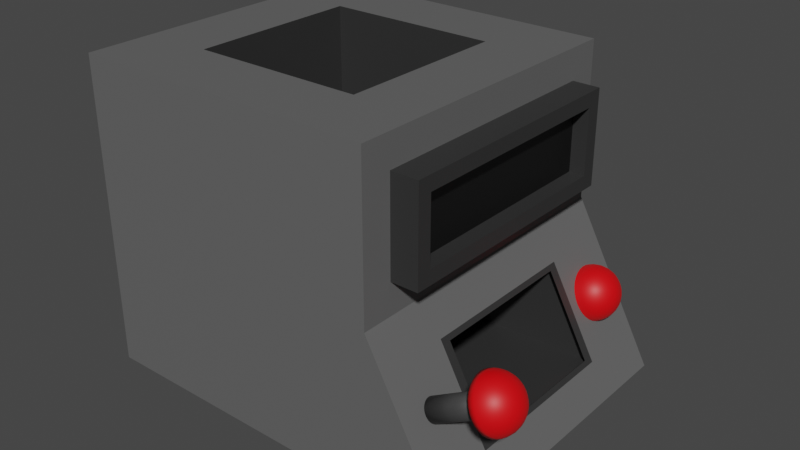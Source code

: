 # Source: matreducer.blend  (saved by Blender 2.83.19; exported with 4.5.12 LTS)
import bpy
from mathutils import Matrix  # noqa: F401  (used for matrix-valued properties, if any)

bpy.ops.wm.read_factory_settings(use_empty=True)
scene = bpy.context.scene
scene.name = 'Scene'

# ---- collections
col_collection = bpy.data.collections.new('Collection'); scene.collection.children.link(col_collection)

# ---- materials (node trees are filled in below, after node groups)
mat_grey_body = bpy.data.materials.new('Grey Body')
mat_grey_body.use_transparent_shadow = False
mat_dark_gray = bpy.data.materials.new('Dark Gray')
mat_dark_gray.use_transparent_shadow = False
mat_black_screen = bpy.data.materials.new('Black screen')
mat_black_screen.use_transparent_shadow = False
mat_red_buttons = bpy.data.materials.new('Red buttons')
mat_red_buttons.use_transparent_shadow = False
mat_iron_stick = bpy.data.materials.new('Iron Stick')
mat_iron_stick.use_transparent_shadow = False

# ---- material node trees
mat_grey_body.use_nodes = True; mat_grey_body.node_tree.nodes.clear()
_N = mat_grey_body.node_tree.nodes; _L = mat_grey_body.node_tree.links
n0 = _N.new('ShaderNodeBsdfPrincipled'); n0.name = 'Principled BSDF'; n0.location = (10, 300)
n0.distribution = 'GGX'
n0.subsurface_method = 'BURLEY'
n0.inputs[0].default_value = (0.1237, 0.1237, 0.1237, 1.0)
n0.inputs[3].default_value = 1.45
n0.inputs[27].default_value = (0.0, 0.0, 0.0, 1.0)
n0.inputs[28].default_value = 1.0
n1 = _N.new('ShaderNodeOutputMaterial'); n1.name = 'Material Output'; n1.location = (300, 300)
_L.new(n0.outputs[0], n1.inputs[0])
n1.is_active_output = True
mat_dark_gray.use_nodes = True; mat_dark_gray.node_tree.nodes.clear()
_N = mat_dark_gray.node_tree.nodes; _L = mat_dark_gray.node_tree.links
n0 = _N.new('ShaderNodeBsdfPrincipled'); n0.name = 'Principled BSDF'; n0.location = (10, 300)
n0.distribution = 'GGX'
n0.subsurface_method = 'BURLEY'
n0.inputs[0].default_value = (0.03106, 0.03106, 0.03106, 1.0)
n0.inputs[3].default_value = 1.45
n0.inputs[27].default_value = (0.0, 0.0, 0.0, 1.0)
n0.inputs[28].default_value = 1.0
n1 = _N.new('ShaderNodeOutputMaterial'); n1.name = 'Material Output'; n1.location = (300, 300)
_L.new(n0.outputs[0], n1.inputs[0])
n1.is_active_output = True
mat_black_screen.use_nodes = True; mat_black_screen.node_tree.nodes.clear()
_N = mat_black_screen.node_tree.nodes; _L = mat_black_screen.node_tree.links
n0 = _N.new('ShaderNodeBsdfPrincipled'); n0.name = 'Principled BSDF'; n0.location = (10, 300)
n0.distribution = 'GGX'
n0.subsurface_method = 'BURLEY'
n0.inputs[0].default_value = (0.004242, 0.004242, 0.004242, 1.0)
n0.inputs[3].default_value = 1.45
n0.inputs[27].default_value = (0.0, 0.0, 0.0, 1.0)
n0.inputs[28].default_value = 1.0
n1 = _N.new('ShaderNodeOutputMaterial'); n1.name = 'Material Output'; n1.location = (300, 300)
_L.new(n0.outputs[0], n1.inputs[0])
n1.is_active_output = True
mat_red_buttons.use_nodes = True; mat_red_buttons.node_tree.nodes.clear()
_N = mat_red_buttons.node_tree.nodes; _L = mat_red_buttons.node_tree.links
n0 = _N.new('ShaderNodeBsdfPrincipled'); n0.name = 'Principled BSDF'; n0.location = (10, 300)
n0.distribution = 'GGX'
n0.subsurface_method = 'BURLEY'
n0.inputs[0].default_value = (0.8, 0.0, 0.003297, 1.0)
n0.inputs[3].default_value = 1.45
n0.inputs[27].default_value = (0.0, 0.0, 0.0, 1.0)
n0.inputs[28].default_value = 1.0
n1 = _N.new('ShaderNodeOutputMaterial'); n1.name = 'Material Output'; n1.location = (300, 300)
_L.new(n0.outputs[0], n1.inputs[0])
n1.is_active_output = True
mat_iron_stick.use_nodes = True; mat_iron_stick.node_tree.nodes.clear()
_N = mat_iron_stick.node_tree.nodes; _L = mat_iron_stick.node_tree.links
n0 = _N.new('ShaderNodeBsdfPrincipled'); n0.name = 'Principled BSDF'; n0.location = (10, 300)
n0.distribution = 'GGX'
n0.subsurface_method = 'BURLEY'
n0.inputs[0].default_value = (0.1025, 0.1025, 0.1025, 1.0)
n0.inputs[1].default_value = 0.5538
n0.inputs[3].default_value = 1.45
n0.inputs[27].default_value = (0.0, 0.0, 0.0, 1.0)
n0.inputs[28].default_value = 1.0
n1 = _N.new('ShaderNodeOutputMaterial'); n1.name = 'Material Output'; n1.location = (300, 300)
_L.new(n0.outputs[0], n1.inputs[0])
n1.is_active_output = True

# ---- world
world_world = bpy.data.worlds.new('World'); scene.world = world_world
world_world.use_nodes = True; world_world.node_tree.nodes.clear()
_N = world_world.node_tree.nodes; _L = world_world.node_tree.links
n0 = _N.new('ShaderNodeOutputWorld'); n0.name = 'World Output'; n0.location = (300, 300)
n1 = _N.new('ShaderNodeBackground'); n1.name = 'Background'; n1.location = (10, 300)
n1.inputs[0].default_value = (0.05088, 0.05088, 0.05088, 1.0)
_L.new(n1.outputs[0], n0.inputs[0])
n0.is_active_output = True
world_world.color = (0.05088, 0.05088, 0.05088)
world_world.use_sun_shadow = False
world_world.sun_shadow_jitter_overblur = 0.0

# ---- meshes
me_cube = bpy.data.meshes.new('Cube')
me_cube.from_pydata([(-0.07931, -0.07931, -0.07931), (-0.04423, -0.04423, 0.07931), (-0.07931, 0.07931, -0.07931), (-0.04423, 0.04423, 0.07931), (0.1132, -0.04274, -0.06221), (0.07931, -0.06349, 0.06349), (0.1132, 0.04274, -0.06221), (0.07931, 0.06349, 0.06349), (0.07931, 0.06349, 0.01582), (0.07931, -0.06349, 0.01582), (0.04423, 0.04423, 0.07931), (0.08861, 0.04274, -0.0171), (0.04423, -0.04423, 0.07931), (0.08861, -0.04274, -0.0171), (0.09307, 0.05613, 0.05613), (0.09307, 0.05613, 0.02318), (0.09307, -0.05613, 0.05613), (0.09307, -0.05613, 0.02318), (0.09307, 0.06349, 0.06349), (0.09307, 0.06349, 0.01582), (0.09307, -0.06349, 0.06349), (0.09307, -0.06349, 0.01582), (0.08523, 0.05613, 0.05613), (0.08523, 0.05613, 0.02318), (0.08523, -0.05613, 0.05613), (0.08523, -0.05613, 0.02318), (0.07931, 0.07931, 0.0), (0.1225, 0.07931, -0.07931), (0.07931, -0.07931, 0.0), (0.1225, -0.07931, -0.07931), (-0.06006, 0.04274, -0.01404), (-0.05642, 0.04274, -0.06527), (-0.06006, -0.04274, -0.01404), (-0.05642, -0.04274, -0.06527), (-0.07931, -0.07931, 0.07931), (-0.07931, 0.07931, 0.07931), (0.07931, 0.07931, 0.07931), (0.07931, -0.07931, 0.07931), (-0.04423, -0.04423, -0.003351), (-0.04423, 0.04423, -0.003351), (0.04423, 0.04423, -0.003351), (0.04423, -0.04423, -0.003351), (0.1118, -0.03809, -0.05976), (0.1118, 0.03809, -0.05976), (0.08995, 0.03809, -0.01955), (0.08995, -0.03809, -0.01955), (0.1119, 0.06388, -0.03145), (0.1112, 0.06645, -0.03182), (0.1101, 0.06882, -0.03243), (0.1086, 0.0709, -0.03324), (0.1068, 0.0726, -0.03422), (0.1047, 0.07387, -0.03535), (0.1025, 0.07465, -0.03657), (0.1001, 0.07491, -0.03784), (0.1122, 0.06383, -0.03191), (0.1117, 0.06635, -0.03273), (0.1108, 0.06867, -0.03373), (0.1095, 0.07071, -0.0349), (0.1079, 0.07238, -0.03618), (0.1059, 0.07363, -0.03752), (0.1037, 0.07439, -0.03888), (0.1014, 0.07465, -0.0402), (0.1124, 0.06368, -0.03235), (0.1122, 0.06605, -0.03359), (0.1115, 0.06824, -0.03499), (0.1104, 0.07016, -0.0365), (0.1089, 0.07174, -0.03806), (0.107, 0.07291, -0.03961), (0.1049, 0.07363, -0.0411), (0.1026, 0.07387, -0.04246), (0.1126, 0.06343, -0.03276), (0.1126, 0.06557, -0.03439), (0.1121, 0.06754, -0.03615), (0.1112, 0.06927, -0.03798), (0.1098, 0.07068, -0.0398), (0.1081, 0.07174, -0.04154), (0.106, 0.07238, -0.04315), (0.1037, 0.0726, -0.04454), (0.1128, 0.0631, -0.03312), (0.113, 0.06491, -0.03509), (0.1127, 0.06659, -0.03717), (0.1119, 0.06806, -0.03927), (0.1106, 0.06927, -0.04132), (0.109, 0.07016, -0.04323), (0.107, 0.07071, -0.04494), (0.1047, 0.0709, -0.04637), (0.113, 0.06269, -0.03341), (0.1133, 0.06412, -0.03566), (0.1131, 0.06544, -0.038), (0.1125, 0.06659, -0.04033), (0.1113, 0.06754, -0.04256), (0.1097, 0.06824, -0.04462), (0.1078, 0.06867, -0.04641), (0.1055, 0.06882, -0.04787), (0.1131, 0.06223, -0.03363), (0.1136, 0.06321, -0.03609), (0.1135, 0.06412, -0.03862), (0.1129, 0.06491, -0.04112), (0.1118, 0.06557, -0.04349), (0.1103, 0.06605, -0.04565), (0.1084, 0.06635, -0.0475), (0.1061, 0.06645, -0.04899), (0.1132, 0.06173, -0.03376), (0.1137, 0.06223, -0.03635), (0.1137, 0.06269, -0.039), (0.1132, 0.0631, -0.0416), (0.1121, 0.06343, -0.04406), (0.1106, 0.06368, -0.04628), (0.1087, 0.06383, -0.04818), (0.1065, 0.06388, -0.04967), (0.1132, 0.0612, -0.03381), (0.1137, 0.0612, -0.03644), (0.1138, 0.0612, -0.03913), (0.1132, 0.0612, -0.04177), (0.1122, 0.0612, -0.04425), (0.1107, 0.0612, -0.0465), (0.1088, 0.0612, -0.0484), (0.1066, 0.0612, -0.04991), (0.1132, 0.06068, -0.03376), (0.1137, 0.06018, -0.03635), (0.1137, 0.05972, -0.039), (0.1132, 0.05931, -0.0416), (0.1121, 0.05898, -0.04406), (0.1106, 0.05873, -0.04628), (0.1087, 0.05858, -0.04818), (0.1065, 0.05853, -0.04967), (0.1131, 0.06018, -0.03363), (0.1136, 0.0592, -0.03609), (0.1135, 0.05829, -0.03862), (0.1129, 0.05749, -0.04112), (0.1118, 0.05684, -0.04349), (0.1103, 0.05636, -0.04565), (0.1084, 0.05606, -0.0475), (0.1061, 0.05596, -0.04899), (0.113, 0.05972, -0.03341), (0.1133, 0.05829, -0.03566), (0.1131, 0.05697, -0.038), (0.1125, 0.05582, -0.04033), (0.1113, 0.05487, -0.04256), (0.1097, 0.05417, -0.04462), (0.1078, 0.05373, -0.04641), (0.1055, 0.05359, -0.04787), (0.1128, 0.05931, -0.03312), (0.113, 0.05749, -0.03509), (0.1127, 0.05582, -0.03717), (0.1119, 0.05435, -0.03927), (0.1106, 0.05314, -0.04132), (0.109, 0.05225, -0.04323), (0.107, 0.0517, -0.04494), (0.1047, 0.05151, -0.04637), (0.1126, 0.05898, -0.03276), (0.1126, 0.05684, -0.03439), (0.1121, 0.05487, -0.03615), (0.1112, 0.05314, -0.03798), (0.1098, 0.05173, -0.0398), (0.1081, 0.05067, -0.04154), (0.106, 0.05002, -0.04315), (0.1037, 0.0498, -0.04454), (0.1124, 0.05873, -0.03235), (0.1122, 0.05636, -0.03359), (0.1115, 0.05417, -0.03499), (0.1104, 0.05225, -0.0365), (0.1089, 0.05067, -0.03806), (0.107, 0.0495, -0.03961), (0.1049, 0.04878, -0.0411), (0.1026, 0.04854, -0.04246), (0.1122, 0.05858, -0.03191), (0.1117, 0.05606, -0.03273), (0.1108, 0.05373, -0.03373), (0.1095, 0.0517, -0.0349), (0.1079, 0.05002, -0.03618), (0.1059, 0.04878, -0.03752), (0.1037, 0.04802, -0.03888), (0.1014, 0.04776, -0.0402), (0.1119, 0.05853, -0.03145), (0.1112, 0.05596, -0.03182), (0.1101, 0.05359, -0.03243), (0.1086, 0.05151, -0.03324), (0.1068, 0.0498, -0.03422), (0.1047, 0.04854, -0.03535), (0.1025, 0.04776, -0.03657), (0.1001, 0.04749, -0.03784), (0.1117, 0.05858, -0.03099), (0.1108, 0.05606, -0.03092), (0.1094, 0.05373, -0.03112), (0.1077, 0.0517, -0.03157), (0.1057, 0.05002, -0.03227), (0.1035, 0.04878, -0.03317), (0.1012, 0.04802, -0.03426), (0.09883, 0.04776, -0.03549), (0.1115, 0.05873, -0.03055), (0.1103, 0.05636, -0.03006), (0.1088, 0.05417, -0.02986), (0.1069, 0.05225, -0.02997), (0.1047, 0.05067, -0.03038), (0.1024, 0.0495, -0.03108), (0.1, 0.04878, -0.03204), (0.09761, 0.04854, -0.03322), (0.1112, 0.05898, -0.03015), (0.1099, 0.05684, -0.02926), (0.1081, 0.05487, -0.0287), (0.1061, 0.05314, -0.0285), (0.1038, 0.05173, -0.02865), (0.1014, 0.05067, -0.02916), (0.09891, 0.05002, -0.03), (0.09648, 0.0498, -0.03114), (0.1122, 0.0612, -0.03133), (0.111, 0.05931, -0.02979), (0.1095, 0.05749, -0.02856), (0.1076, 0.05582, -0.02769), (0.1054, 0.05435, -0.0272), (0.103, 0.05314, -0.02713), (0.1005, 0.05225, -0.02747), (0.09794, 0.0517, -0.0282), (0.0955, 0.05151, -0.02931), (0.1109, 0.05972, -0.0295), (0.1092, 0.05829, -0.02799), (0.1071, 0.05697, -0.02685), (0.1048, 0.05582, -0.02614), (0.1023, 0.05487, -0.02588), (0.09972, 0.05417, -0.02608), (0.09715, 0.05373, -0.02673), (0.09469, 0.05359, -0.02781), (0.1108, 0.06018, -0.02928), (0.1089, 0.0592, -0.02756), (0.1068, 0.05829, -0.02623), (0.1044, 0.05749, -0.02535), (0.1018, 0.05684, -0.02496), (0.09916, 0.05636, -0.02505), (0.09656, 0.05606, -0.02564), (0.09409, 0.05596, -0.02669), (0.1107, 0.06068, -0.02915), (0.1088, 0.06018, -0.0273), (0.1066, 0.05972, -0.02585), (0.1041, 0.05931, -0.02487), (0.1015, 0.05898, -0.02438), (0.09882, 0.05873, -0.02442), (0.09619, 0.05858, -0.02497), (0.09372, 0.05853, -0.02601), (0.1107, 0.0612, -0.0291), (0.1088, 0.0612, -0.02721), (0.1065, 0.0612, -0.02572), (0.104, 0.0612, -0.02471), (0.1014, 0.0612, -0.02419), (0.0987, 0.0612, -0.0242), (0.09607, 0.0612, -0.02474), (0.09359, 0.0612, -0.02578), (0.1107, 0.06173, -0.02915), (0.1088, 0.06223, -0.0273), (0.1066, 0.06269, -0.02585), (0.1041, 0.0631, -0.02487), (0.1015, 0.06343, -0.02438), (0.09882, 0.06368, -0.02442), (0.09619, 0.06383, -0.02497), (0.09372, 0.06388, -0.02601), (0.1108, 0.06223, -0.02928), (0.1089, 0.06321, -0.02756), (0.1068, 0.06412, -0.02623), (0.1044, 0.06491, -0.02535), (0.1018, 0.06557, -0.02496), (0.09916, 0.06605, -0.02505), (0.09656, 0.06635, -0.02564), (0.09409, 0.06645, -0.02669), (0.1109, 0.06269, -0.0295), (0.1092, 0.06412, -0.02799), (0.1071, 0.06544, -0.02685), (0.1048, 0.06659, -0.02614), (0.1023, 0.06754, -0.02588), (0.09972, 0.06824, -0.02608), (0.09715, 0.06867, -0.02673), (0.09469, 0.06882, -0.02781), (0.111, 0.0631, -0.02979), (0.1095, 0.06491, -0.02856), (0.1076, 0.06659, -0.02769), (0.1054, 0.06806, -0.0272), (0.103, 0.06927, -0.02713), (0.1005, 0.07016, -0.02747), (0.09794, 0.07071, -0.0282), (0.0955, 0.0709, -0.02931), (0.1112, 0.06343, -0.03015), (0.1099, 0.06557, -0.02926), (0.1081, 0.06754, -0.0287), (0.1061, 0.06927, -0.0285), (0.1038, 0.07068, -0.02865), (0.1014, 0.07174, -0.02916), (0.09891, 0.07238, -0.03), (0.09648, 0.0726, -0.03114), (0.1115, 0.06368, -0.03055), (0.1103, 0.06605, -0.03006), (0.1088, 0.06824, -0.02986), (0.1069, 0.07016, -0.02997), (0.1047, 0.07174, -0.03038), (0.1024, 0.07291, -0.03108), (0.1, 0.07363, -0.03204), (0.09761, 0.07387, -0.03322), (0.1117, 0.06383, -0.03099), (0.1108, 0.06635, -0.03092), (0.1094, 0.06867, -0.03112), (0.1077, 0.07071, -0.03157), (0.1057, 0.07238, -0.03227), (0.1035, 0.07363, -0.03317), (0.1012, 0.07439, -0.03426), (0.09883, 0.07465, -0.03549), (0.09999, -0.05597, -0.03703), (0.1279, -0.05597, -0.02083), (0.1006, -0.05607, -0.03803), (0.1284, -0.05607, -0.02183), (0.1011, -0.05637, -0.03899), (0.129, -0.05637, -0.02279), (0.1016, -0.05685, -0.03988), (0.1295, -0.05685, -0.02367), (0.102, -0.0575, -0.04066), (0.1299, -0.0575, -0.02445), (0.1024, -0.05829, -0.04129), (0.1303, -0.05829, -0.02509), (0.1027, -0.0592, -0.04177), (0.1305, -0.0592, -0.02556), (0.1028, -0.06018, -0.04206), (0.1307, -0.06018, -0.02585), (0.1029, -0.0612, -0.04216), (0.1308, -0.0612, -0.02595), (0.1028, -0.06223, -0.04206), (0.1307, -0.06223, -0.02585), (0.1027, -0.06321, -0.04177), (0.1305, -0.06321, -0.02556), (0.1024, -0.06411, -0.04129), (0.1303, -0.06411, -0.02509), (0.102, -0.06491, -0.04066), (0.1299, -0.06491, -0.02445), (0.1016, -0.06556, -0.03988), (0.1295, -0.06556, -0.02367), (0.1011, -0.06604, -0.03899), (0.129, -0.06604, -0.02279), (0.1006, -0.06634, -0.03803), (0.1284, -0.06634, -0.02183), (0.09999, -0.06644, -0.03703), (0.1279, -0.06644, -0.02083), (0.09942, -0.06634, -0.03603), (0.1273, -0.06634, -0.01983), (0.09888, -0.06604, -0.03507), (0.1268, -0.06604, -0.01887), (0.09838, -0.06556, -0.03419), (0.1263, -0.06556, -0.01798), (0.09794, -0.06491, -0.03341), (0.1258, -0.06491, -0.0172), (0.09758, -0.06411, -0.03277), (0.1255, -0.06411, -0.01657), (0.09731, -0.06321, -0.0323), (0.1252, -0.06321, -0.01609), (0.09715, -0.06223, -0.03201), (0.125, -0.06223, -0.0158), (0.09709, -0.0612, -0.03191), (0.125, -0.0612, -0.0157), (0.09715, -0.06018, -0.03201), (0.125, -0.06018, -0.0158), (0.09731, -0.0592, -0.0323), (0.1252, -0.0592, -0.01609), (0.09758, -0.05829, -0.03277), (0.1255, -0.05829, -0.01657), (0.09794, -0.0575, -0.03341), (0.1258, -0.0575, -0.0172), (0.09838, -0.05685, -0.03419), (0.1263, -0.05685, -0.01798), (0.09888, -0.05637, -0.03507), (0.1268, -0.05637, -0.01887), (0.09942, -0.05607, -0.03603), (0.1273, -0.05607, -0.01983), (0.1398, -0.05815, -0.01427), (0.1391, -0.05558, -0.01466), (0.138, -0.05321, -0.01528), (0.1365, -0.05113, -0.01612), (0.1347, -0.04943, -0.01714), (0.1326, -0.04816, -0.0183), (0.1304, -0.04738, -0.01957), (0.1281, -0.04712, -0.02088), (0.14, -0.0582, -0.01473), (0.1396, -0.05568, -0.01555), (0.1387, -0.05336, -0.01657), (0.1374, -0.05132, -0.01777), (0.1358, -0.04965, -0.01908), (0.1339, -0.0484, -0.02046), (0.1317, -0.04764, -0.02185), (0.1294, -0.04738, -0.02321), (0.1403, -0.05836, -0.01517), (0.1401, -0.05598, -0.01641), (0.1394, -0.05379, -0.01782), (0.1383, -0.05187, -0.01935), (0.1369, -0.0503, -0.02094), (0.135, -0.04912, -0.02253), (0.1329, -0.0484, -0.02405), (0.1307, -0.04816, -0.02545), (0.1405, -0.0586, -0.01557), (0.1405, -0.05647, -0.0172), (0.1401, -0.05449, -0.01897), (0.1392, -0.05277, -0.02081), (0.1378, -0.05135, -0.02266), (0.1361, -0.0503, -0.02443), (0.1341, -0.04965, -0.02607), (0.1318, -0.04943, -0.02752), (0.1407, -0.05894, -0.01592), (0.1409, -0.05712, -0.01789), (0.1407, -0.05544, -0.01997), (0.1399, -0.05397, -0.02209), (0.1387, -0.05277, -0.02416), (0.137, -0.05187, -0.0261), (0.1351, -0.05132, -0.02785), (0.1328, -0.05113, -0.02933), (0.1409, -0.05934, -0.01621), (0.1413, -0.05791, -0.01846), (0.1411, -0.0566, -0.0208), (0.1405, -0.05544, -0.02314), (0.1394, -0.05449, -0.02539), (0.1378, -0.05379, -0.02748), (0.1359, -0.05336, -0.02931), (0.1337, -0.05321, -0.03081), (0.141, -0.0598, -0.01643), (0.1415, -0.05882, -0.01888), (0.1415, -0.05791, -0.02141), (0.1409, -0.05712, -0.02392), (0.1399, -0.05647, -0.02631), (0.1384, -0.05598, -0.0285), (0.1365, -0.05568, -0.03039), (0.1343, -0.05558, -0.03191), (0.1411, -0.06031, -0.01656), (0.1416, -0.0598, -0.01914), (0.1417, -0.05934, -0.02179), (0.1412, -0.05894, -0.0244), (0.1402, -0.0586, -0.02688), (0.1387, -0.05836, -0.02912), (0.1369, -0.0582, -0.03105), (0.1347, -0.05815, -0.03259), (0.1411, -0.06083, -0.0166), (0.1417, -0.06083, -0.01923), (0.1417, -0.06083, -0.02191), (0.1413, -0.06083, -0.02456), (0.1403, -0.06083, -0.02707), (0.1389, -0.06083, -0.02934), (0.137, -0.06083, -0.03128), (0.1348, -0.06083, -0.03282), (0.1411, -0.06135, -0.01656), (0.1416, -0.06185, -0.01914), (0.1417, -0.06231, -0.02179), (0.1412, -0.06272, -0.0244), (0.1402, -0.06305, -0.02688), (0.1387, -0.0633, -0.02912), (0.1369, -0.06345, -0.03105), (0.1347, -0.0635, -0.03259), (0.141, -0.06185, -0.01643), (0.1415, -0.06284, -0.01888), (0.1415, -0.06374, -0.02141), (0.1409, -0.06454, -0.02392), (0.1399, -0.06519, -0.02631), (0.1384, -0.06567, -0.0285), (0.1365, -0.06597, -0.03039), (0.1343, -0.06607, -0.03191), (0.1409, -0.06231, -0.01621), (0.1413, -0.06374, -0.01846), (0.1411, -0.06506, -0.0208), (0.1405, -0.06621, -0.02314), (0.1394, -0.06716, -0.02539), (0.1378, -0.06786, -0.02748), (0.1359, -0.0683, -0.02931), (0.1337, -0.06844, -0.03081), (0.1407, -0.06272, -0.01592), (0.1409, -0.06454, -0.01789), (0.1407, -0.06621, -0.01997), (0.1399, -0.06768, -0.02209), (0.1387, -0.06889, -0.02416), (0.137, -0.06978, -0.0261), (0.1351, -0.07034, -0.02785), (0.1328, -0.07052, -0.02933), (0.1405, -0.06305, -0.01557), (0.1405, -0.06519, -0.0172), (0.1401, -0.06716, -0.01897), (0.1392, -0.06889, -0.02081), (0.1378, -0.07031, -0.02266), (0.1361, -0.07136, -0.02443), (0.1341, -0.07201, -0.02607), (0.1318, -0.07223, -0.02752), (0.1403, -0.0633, -0.01517), (0.1401, -0.06567, -0.01641), (0.1394, -0.06786, -0.01782), (0.1383, -0.06978, -0.01935), (0.1369, -0.07136, -0.02094), (0.135, -0.07253, -0.02253), (0.1329, -0.07325, -0.02405), (0.1307, -0.07349, -0.02545), (0.14, -0.06345, -0.01473), (0.1396, -0.06597, -0.01555), (0.1387, -0.0683, -0.01657), (0.1374, -0.07034, -0.01777), (0.1358, -0.07201, -0.01908), (0.1339, -0.07325, -0.02046), (0.1317, -0.07402, -0.02185), (0.1294, -0.07427, -0.02321), (0.1398, -0.0635, -0.01427), (0.1391, -0.06607, -0.01466), (0.138, -0.06844, -0.01528), (0.1365, -0.07052, -0.01612), (0.1347, -0.07223, -0.01714), (0.1326, -0.07349, -0.0183), (0.1304, -0.07427, -0.01957), (0.1281, -0.07454, -0.02088), (0.1395, -0.06345, -0.01382), (0.1386, -0.06597, -0.01377), (0.1373, -0.0683, -0.01399), (0.1356, -0.07034, -0.01447), (0.1336, -0.07201, -0.0152), (0.1314, -0.07325, -0.01615), (0.1291, -0.07402, -0.01728), (0.1268, -0.07427, -0.01855), (0.1393, -0.0633, -0.01338), (0.1381, -0.06567, -0.01291), (0.1366, -0.06786, -0.01274), (0.1347, -0.06978, -0.01289), (0.1326, -0.07136, -0.01334), (0.1303, -0.07253, -0.01408), (0.1279, -0.07325, -0.01509), (0.1255, -0.07349, -0.01631), (0.1391, -0.06305, -0.01298), (0.1377, -0.06519, -0.01212), (0.1359, -0.06716, -0.01159), (0.1339, -0.06889, -0.01143), (0.1316, -0.07031, -0.01162), (0.1292, -0.07136, -0.01217), (0.1267, -0.07201, -0.01306), (0.1243, -0.07223, -0.01425), (0.14, -0.06083, -0.01415), (0.1389, -0.06272, -0.01263), (0.1373, -0.06454, -0.01143), (0.1354, -0.06621, -0.01059), (0.1332, -0.06768, -0.01015), (0.1307, -0.06889, -0.01012), (0.1282, -0.06978, -0.0105), (0.1257, -0.07034, -0.01129), (0.1233, -0.07052, -0.01244), (0.1387, -0.06231, -0.01234), (0.137, -0.06374, -0.01086), (0.1349, -0.06506, -0.009764), (0.1326, -0.06621, -0.009098), (0.1301, -0.06716, -0.008884), (0.1275, -0.06786, -0.009131), (0.1249, -0.0683, -0.009829), (0.1225, -0.06844, -0.01095), (0.1386, -0.06185, -0.01212), (0.1367, -0.06284, -0.01044), (0.1345, -0.06374, -0.009151), (0.1321, -0.06454, -0.008317), (0.1295, -0.06519, -0.007966), (0.1269, -0.06567, -0.008111), (0.1243, -0.06597, -0.008747), (0.1219, -0.06607, -0.009849), (0.1385, -0.06135, -0.01199), (0.1366, -0.06185, -0.01018), (0.1343, -0.06231, -0.008774), (0.1318, -0.06272, -0.007837), (0.1292, -0.06305, -0.007401), (0.1265, -0.0633, -0.007483), (0.1239, -0.06345, -0.008081), (0.1215, -0.0635, -0.00917), (0.1385, -0.06083, -0.01195), (0.1365, -0.06083, -0.01009), (0.1343, -0.06083, -0.008646), (0.1318, -0.06083, -0.007675), (0.1291, -0.06083, -0.00721), (0.1264, -0.06083, -0.007271), (0.1238, -0.06083, -0.007856), (0.1213, -0.06083, -0.00894), (0.1385, -0.06031, -0.01199), (0.1366, -0.0598, -0.01018), (0.1343, -0.05934, -0.008774), (0.1318, -0.05894, -0.007837), (0.1292, -0.0586, -0.007401), (0.1265, -0.05836, -0.007483), (0.1239, -0.0582, -0.008081), (0.1215, -0.05815, -0.00917), (0.1386, -0.0598, -0.01212), (0.1367, -0.05882, -0.01044), (0.1345, -0.05791, -0.009151), (0.1321, -0.05712, -0.008317), (0.1295, -0.05647, -0.007966), (0.1269, -0.05598, -0.008111), (0.1243, -0.05568, -0.008747), (0.1219, -0.05558, -0.009849), (0.1387, -0.05934, -0.01234), (0.137, -0.05791, -0.01086), (0.1349, -0.0566, -0.009764), (0.1326, -0.05544, -0.009098), (0.1301, -0.05449, -0.008884), (0.1275, -0.05379, -0.009131), (0.1249, -0.05336, -0.009829), (0.1225, -0.05321, -0.01095), (0.1389, -0.05894, -0.01263), (0.1373, -0.05712, -0.01143), (0.1354, -0.05544, -0.01059), (0.1332, -0.05397, -0.01015), (0.1307, -0.05277, -0.01012), (0.1282, -0.05187, -0.0105), (0.1257, -0.05132, -0.01129), (0.1233, -0.05113, -0.01244), (0.1391, -0.0586, -0.01298), (0.1377, -0.05647, -0.01212), (0.1359, -0.05449, -0.01159), (0.1339, -0.05277, -0.01143), (0.1316, -0.05135, -0.01162), (0.1292, -0.0503, -0.01217), (0.1267, -0.04965, -0.01306), (0.1243, -0.04943, -0.01425), (0.1393, -0.05836, -0.01338), (0.1381, -0.05598, -0.01291), (0.1366, -0.05379, -0.01274), (0.1347, -0.05187, -0.01289), (0.1326, -0.0503, -0.01334), (0.1303, -0.04912, -0.01408), (0.1279, -0.0484, -0.01509), (0.1255, -0.04816, -0.01631), (0.1395, -0.0582, -0.01382), (0.1386, -0.05568, -0.01377), (0.1373, -0.05336, -0.01399), (0.1356, -0.05132, -0.01447), (0.1336, -0.04965, -0.0152), (0.1314, -0.0484, -0.01615), (0.1291, -0.04764, -0.01728), (0.1268, -0.04738, -0.01855)], [], [(0, 34, 35, 2), (2, 35, 36, 26, 27), (13, 32, 33, 4), (29, 28, 37, 34, 0), (2, 27, 29, 0), (12, 10, 40, 41), (8, 7, 18, 19), (7, 8, 26, 36), (5, 7, 36, 37), (9, 5, 37, 28), (8, 9, 28, 26), (16, 17, 25, 24), (9, 8, 19, 21), (7, 5, 20, 18), (5, 9, 21, 20), (14, 15, 19, 18), (16, 14, 18, 20), (17, 16, 20, 21), (15, 17, 21, 19), (23, 22, 24, 25), (15, 14, 22, 23), (17, 15, 23, 25), (14, 16, 24, 22), (11, 6, 27, 26), (4, 13, 28, 29), (6, 4, 29, 27), (13, 11, 26, 28), (31, 33, 32, 30), (4, 33, 31, 6), (6, 31, 30, 11), (11, 30, 32, 13), (1, 3, 35, 34), (3, 10, 36, 35), (12, 1, 34, 37), (10, 12, 37, 36), (40, 39, 38, 41), (10, 3, 39, 40), (1, 12, 41, 38), (3, 1, 38, 39), (6, 43, 42, 4), (11, 44, 43, 6), (13, 45, 44, 11), (13, 4, 42, 45), (51, 50, 58, 59), (52, 51, 59, 60), (53, 52, 60, 61), (46, 206, 54), (47, 46, 54, 55), (48, 47, 55, 56), (49, 48, 56, 57), (50, 49, 57, 58), (58, 57, 65, 66), (59, 58, 66, 67), (60, 59, 67, 68), (61, 60, 68, 69), (54, 206, 62), (55, 54, 62, 63), (56, 55, 63, 64), (57, 56, 64, 65), (62, 206, 70), (63, 62, 70, 71), (64, 63, 71, 72), (65, 64, 72, 73), (66, 65, 73, 74), (67, 66, 74, 75), (68, 67, 75, 76), (69, 68, 76, 77), (74, 73, 81, 82), (75, 74, 82, 83), (76, 75, 83, 84), (77, 76, 84, 85), (70, 206, 78), (71, 70, 78, 79), (72, 71, 79, 80), (73, 72, 80, 81), (79, 78, 86, 87), (80, 79, 87, 88), (81, 80, 88, 89), (82, 81, 89, 90), (83, 82, 90, 91), (84, 83, 91, 92), (85, 84, 92, 93), (78, 206, 86), (91, 90, 98, 99), (92, 91, 99, 100), (93, 92, 100, 101), (86, 206, 94), (87, 86, 94, 95), (88, 87, 95, 96), (89, 88, 96, 97), (90, 89, 97, 98), (95, 94, 102, 103), (96, 95, 103, 104), (97, 96, 104, 105), (98, 97, 105, 106), (99, 98, 106, 107), (100, 99, 107, 108), (101, 100, 108, 109), (94, 206, 102), (107, 106, 114, 115), (108, 107, 115, 116), (109, 108, 116, 117), (102, 206, 110), (103, 102, 110, 111), (104, 103, 111, 112), (105, 104, 112, 113), (106, 105, 113, 114), (112, 111, 119, 120), (113, 112, 120, 121), (114, 113, 121, 122), (115, 114, 122, 123), (116, 115, 123, 124), (117, 116, 124, 125), (110, 206, 118), (111, 110, 118, 119), (124, 123, 131, 132), (125, 124, 132, 133), (118, 206, 126), (119, 118, 126, 127), (120, 119, 127, 128), (121, 120, 128, 129), (122, 121, 129, 130), (123, 122, 130, 131), (129, 128, 136, 137), (130, 129, 137, 138), (131, 130, 138, 139), (132, 131, 139, 140), (133, 132, 140, 141), (126, 206, 134), (127, 126, 134, 135), (128, 127, 135, 136), (141, 140, 148, 149), (134, 206, 142), (135, 134, 142, 143), (136, 135, 143, 144), (137, 136, 144, 145), (138, 137, 145, 146), (139, 138, 146, 147), (140, 139, 147, 148), (145, 144, 152, 153), (146, 145, 153, 154), (147, 146, 154, 155), (148, 147, 155, 156), (149, 148, 156, 157), (142, 206, 150), (143, 142, 150, 151), (144, 143, 151, 152), (157, 156, 164, 165), (150, 206, 158), (151, 150, 158, 159), (152, 151, 159, 160), (153, 152, 160, 161), (154, 153, 161, 162), (155, 154, 162, 163), (156, 155, 163, 164), (162, 161, 169, 170), (163, 162, 170, 171), (164, 163, 171, 172), (165, 164, 172, 173), (158, 206, 166), (159, 158, 166, 167), (160, 159, 167, 168), (161, 160, 168, 169), (166, 206, 174), (167, 166, 174, 175), (168, 167, 175, 176), (169, 168, 176, 177), (170, 169, 177, 178), (171, 170, 178, 179), (172, 171, 179, 180), (173, 172, 180, 181), (178, 177, 185, 186), (179, 178, 186, 187), (180, 179, 187, 188), (181, 180, 188, 189), (174, 206, 182), (175, 174, 182, 183), (176, 175, 183, 184), (177, 176, 184, 185), (183, 182, 190, 191), (184, 183, 191, 192), (185, 184, 192, 193), (186, 185, 193, 194), (187, 186, 194, 195), (188, 187, 195, 196), (189, 188, 196, 197), (182, 206, 190), (195, 194, 202, 203), (196, 195, 203, 204), (197, 196, 204, 205), (190, 206, 198), (191, 190, 198, 199), (192, 191, 199, 200), (193, 192, 200, 201), (194, 193, 201, 202), (200, 199, 208, 209), (201, 200, 209, 210), (202, 201, 210, 211), (203, 202, 211, 212), (204, 203, 212, 213), (205, 204, 213, 214), (198, 206, 207), (199, 198, 207, 208), (213, 212, 220, 221), (214, 213, 221, 222), (207, 206, 215), (208, 207, 215, 216), (209, 208, 216, 217), (210, 209, 217, 218), (211, 210, 218, 219), (212, 211, 219, 220), (217, 216, 224, 225), (218, 217, 225, 226), (219, 218, 226, 227), (220, 219, 227, 228), (221, 220, 228, 229), (222, 221, 229, 230), (215, 206, 223), (216, 215, 223, 224), (229, 228, 236, 237), (230, 229, 237, 238), (223, 206, 231), (224, 223, 231, 232), (225, 224, 232, 233), (226, 225, 233, 234), (227, 226, 234, 235), (228, 227, 235, 236), (234, 233, 241, 242), (235, 234, 242, 243), (236, 235, 243, 244), (237, 236, 244, 245), (238, 237, 245, 246), (231, 206, 239), (232, 231, 239, 240), (233, 232, 240, 241), (246, 245, 253, 254), (239, 206, 247), (240, 239, 247, 248), (241, 240, 248, 249), (242, 241, 249, 250), (243, 242, 250, 251), (244, 243, 251, 252), (245, 244, 252, 253), (250, 249, 257, 258), (251, 250, 258, 259), (252, 251, 259, 260), (253, 252, 260, 261), (254, 253, 261, 262), (247, 206, 255), (248, 247, 255, 256), (249, 248, 256, 257), (262, 261, 269, 270), (255, 206, 263), (256, 255, 263, 264), (257, 256, 264, 265), (258, 257, 265, 266), (259, 258, 266, 267), (260, 259, 267, 268), (261, 260, 268, 269), (267, 266, 274, 275), (268, 267, 275, 276), (269, 268, 276, 277), (270, 269, 277, 278), (263, 206, 271), (264, 263, 271, 272), (265, 264, 272, 273), (266, 265, 273, 274), (272, 271, 279, 280), (273, 272, 280, 281), (274, 273, 281, 282), (275, 274, 282, 283), (276, 275, 283, 284), (277, 276, 284, 285), (278, 277, 285, 286), (271, 206, 279), (284, 283, 291, 292), (285, 284, 292, 293), (286, 285, 293, 294), (279, 206, 287), (280, 279, 287, 288), (281, 280, 288, 289), (282, 281, 289, 290), (283, 282, 290, 291), (288, 287, 295, 296), (289, 288, 296, 297), (290, 289, 297, 298), (291, 290, 298, 299), (292, 291, 299, 300), (293, 292, 300, 301), (294, 293, 301, 302), (287, 206, 295), (300, 299, 50, 51), (301, 300, 51, 52), (302, 301, 52, 53), (295, 206, 46), (296, 295, 46, 47), (297, 296, 47, 48), (298, 297, 48, 49), (299, 298, 49, 50), (303, 304, 306, 305), (305, 306, 308, 307), (307, 308, 310, 309), (309, 310, 312, 311), (311, 312, 314, 313), (313, 314, 316, 315), (315, 316, 318, 317), (317, 318, 320, 319), (319, 320, 322, 321), (321, 322, 324, 323), (323, 324, 326, 325), (325, 326, 328, 327), (327, 328, 330, 329), (329, 330, 332, 331), (331, 332, 334, 333), (333, 334, 336, 335), (335, 336, 338, 337), (337, 338, 340, 339), (339, 340, 342, 341), (341, 342, 344, 343), (343, 344, 346, 345), (345, 346, 348, 347), (347, 348, 350, 349), (349, 350, 352, 351), (351, 352, 354, 353), (353, 354, 356, 355), (355, 356, 358, 357), (357, 358, 360, 359), (359, 360, 362, 361), (361, 362, 364, 363), (306, 304, 366, 364, 362, 360, 358, 356, 354, 352, 350, 348, 346, 344, 342, 340, 338, 336, 334, 332, 330, 328, 326, 324, 322, 320, 318, 316, 314, 312, 310, 308), (363, 364, 366, 365), (365, 366, 304, 303), (303, 305, 307, 309, 311, 313, 315, 317, 319, 321, 323, 325, 327, 329, 331, 333, 335, 337, 339, 341, 343, 345, 347, 349, 351, 353, 355, 357, 359, 361, 363, 365), (372, 371, 379, 380), (373, 372, 380, 381), (374, 373, 381, 382), (367, 527, 375), (368, 367, 375, 376), (369, 368, 376, 377), (370, 369, 377, 378), (371, 370, 378, 379), (379, 378, 386, 387), (380, 379, 387, 388), (381, 380, 388, 389), (382, 381, 389, 390), (375, 527, 383), (376, 375, 383, 384), (377, 376, 384, 385), (378, 377, 385, 386), (383, 527, 391), (384, 383, 391, 392), (385, 384, 392, 393), (386, 385, 393, 394), (387, 386, 394, 395), (388, 387, 395, 396), (389, 388, 396, 397), (390, 389, 397, 398), (395, 394, 402, 403), (396, 395, 403, 404), (397, 396, 404, 405), (398, 397, 405, 406), (391, 527, 399), (392, 391, 399, 400), (393, 392, 400, 401), (394, 393, 401, 402), (400, 399, 407, 408), (401, 400, 408, 409), (402, 401, 409, 410), (403, 402, 410, 411), (404, 403, 411, 412), (405, 404, 412, 413), (406, 405, 413, 414), (399, 527, 407), (412, 411, 419, 420), (413, 412, 420, 421), (414, 413, 421, 422), (407, 527, 415), (408, 407, 415, 416), (409, 408, 416, 417), (410, 409, 417, 418), (411, 410, 418, 419), (416, 415, 423, 424), (417, 416, 424, 425), (418, 417, 425, 426), (419, 418, 426, 427), (420, 419, 427, 428), (421, 420, 428, 429), (422, 421, 429, 430), (415, 527, 423), (428, 427, 435, 436), (429, 428, 436, 437), (430, 429, 437, 438), (423, 527, 431), (424, 423, 431, 432), (425, 424, 432, 433), (426, 425, 433, 434), (427, 426, 434, 435), (433, 432, 440, 441), (434, 433, 441, 442), (435, 434, 442, 443), (436, 435, 443, 444), (437, 436, 444, 445), (438, 437, 445, 446), (431, 527, 439), (432, 431, 439, 440), (445, 444, 452, 453), (446, 445, 453, 454), (439, 527, 447), (440, 439, 447, 448), (441, 440, 448, 449), (442, 441, 449, 450), (443, 442, 450, 451), (444, 443, 451, 452), (450, 449, 457, 458), (451, 450, 458, 459), (452, 451, 459, 460), (453, 452, 460, 461), (454, 453, 461, 462), (447, 527, 455), (448, 447, 455, 456), (449, 448, 456, 457), (462, 461, 469, 470), (455, 527, 463), (456, 455, 463, 464), (457, 456, 464, 465), (458, 457, 465, 466), (459, 458, 466, 467), (460, 459, 467, 468), (461, 460, 468, 469), (466, 465, 473, 474), (467, 466, 474, 475), (468, 467, 475, 476), (469, 468, 476, 477), (470, 469, 477, 478), (463, 527, 471), (464, 463, 471, 472), (465, 464, 472, 473), (478, 477, 485, 486), (471, 527, 479), (472, 471, 479, 480), (473, 472, 480, 481), (474, 473, 481, 482), (475, 474, 482, 483), (476, 475, 483, 484), (477, 476, 484, 485), (483, 482, 490, 491), (484, 483, 491, 492), (485, 484, 492, 493), (486, 485, 493, 494), (479, 527, 487), (480, 479, 487, 488), (481, 480, 488, 489), (482, 481, 489, 490), (487, 527, 495), (488, 487, 495, 496), (489, 488, 496, 497), (490, 489, 497, 498), (491, 490, 498, 499), (492, 491, 499, 500), (493, 492, 500, 501), (494, 493, 501, 502), (499, 498, 506, 507), (500, 499, 507, 508), (501, 500, 508, 509), (502, 501, 509, 510), (495, 527, 503), (496, 495, 503, 504), (497, 496, 504, 505), (498, 497, 505, 506), (504, 503, 511, 512), (505, 504, 512, 513), (506, 505, 513, 514), (507, 506, 514, 515), (508, 507, 515, 516), (509, 508, 516, 517), (510, 509, 517, 518), (503, 527, 511), (516, 515, 523, 524), (517, 516, 524, 525), (518, 517, 525, 526), (511, 527, 519), (512, 511, 519, 520), (513, 512, 520, 521), (514, 513, 521, 522), (515, 514, 522, 523), (521, 520, 529, 530), (522, 521, 530, 531), (523, 522, 531, 532), (524, 523, 532, 533), (525, 524, 533, 534), (526, 525, 534, 535), (519, 527, 528), (520, 519, 528, 529), (534, 533, 541, 542), (535, 534, 542, 543), (528, 527, 536), (529, 528, 536, 537), (530, 529, 537, 538), (531, 530, 538, 539), (532, 531, 539, 540), (533, 532, 540, 541), (538, 537, 545, 546), (539, 538, 546, 547), (540, 539, 547, 548), (541, 540, 548, 549), (542, 541, 549, 550), (543, 542, 550, 551), (536, 527, 544), (537, 536, 544, 545), (550, 549, 557, 558), (551, 550, 558, 559), (544, 527, 552), (545, 544, 552, 553), (546, 545, 553, 554), (547, 546, 554, 555), (548, 547, 555, 556), (549, 548, 556, 557), (555, 554, 562, 563), (556, 555, 563, 564), (557, 556, 564, 565), (558, 557, 565, 566), (559, 558, 566, 567), (552, 527, 560), (553, 552, 560, 561), (554, 553, 561, 562), (567, 566, 574, 575), (560, 527, 568), (561, 560, 568, 569), (562, 561, 569, 570), (563, 562, 570, 571), (564, 563, 571, 572), (565, 564, 572, 573), (566, 565, 573, 574), (571, 570, 578, 579), (572, 571, 579, 580), (573, 572, 580, 581), (574, 573, 581, 582), (575, 574, 582, 583), (568, 527, 576), (569, 568, 576, 577), (570, 569, 577, 578), (583, 582, 590, 591), (576, 527, 584), (577, 576, 584, 585), (578, 577, 585, 586), (579, 578, 586, 587), (580, 579, 587, 588), (581, 580, 588, 589), (582, 581, 589, 590), (588, 587, 595, 596), (589, 588, 596, 597), (590, 589, 597, 598), (591, 590, 598, 599), (584, 527, 592), (585, 584, 592, 593), (586, 585, 593, 594), (587, 586, 594, 595), (593, 592, 600, 601), (594, 593, 601, 602), (595, 594, 602, 603), (596, 595, 603, 604), (597, 596, 604, 605), (598, 597, 605, 606), (599, 598, 606, 607), (592, 527, 600), (605, 604, 612, 613), (606, 605, 613, 614), (607, 606, 614, 615), (600, 527, 608), (601, 600, 608, 609), (602, 601, 609, 610), (603, 602, 610, 611), (604, 603, 611, 612), (609, 608, 616, 617), (610, 609, 617, 618), (611, 610, 618, 619), (612, 611, 619, 620), (613, 612, 620, 621), (614, 613, 621, 622), (615, 614, 622, 623), (608, 527, 616), (621, 620, 371, 372), (622, 621, 372, 373), (623, 622, 373, 374), (616, 527, 367), (617, 616, 367, 368), (618, 617, 368, 369), (619, 618, 369, 370), (620, 619, 370, 371), (382, 390, 398, 406, 414, 422, 430, 438, 446, 454, 462, 470, 478, 486, 494, 502, 510, 518, 526, 535, 543, 551, 559, 567, 575, 583, 591, 599, 607, 615, 623, 374)])
me_cube.polygons.foreach_set('use_smooth', [0, 0, 0, 0, 0, 0, 0, 0, 0, 0, 0, 0, 0, 0, 0, 0, 0, 0, 0, 0, 0, 0, 0, 0, 0, 0, 0, 0, 0, 0, 0, 0, 0, 0, 0, 0, 0, 0, 0, 0, 0, 0, 0, 1, 1, 1, 1, 1, 1, 1, 1, 1, 1, 1, 1, 1, 1, 1, 1, 1, 1, 1, 1, 1, 1, 1, 1, 1, 1, 1, 1, 1, 1, 1, 1, 1, 1, 1, 1, 1, 1, 1, 1, 1, 1, 1, 1, 1, 1, 1, 1, 1, 1, 1, 1, 1, 1, 1, 1, 1, 1, 1, 1, 1, 1, 1, 1, 1, 1, 1, 1, 1, 1, 1, 1, 1, 1, 1, 1, 1, 1, 1, 1, 1, 1, 1, 1, 1, 1, 1, 1, 1, 1, 1, 1, 1, 1, 1, 1, 1, 1, 1, 1, 1, 1, 1, 1, 1, 1, 1, 1, 1, 1, 1, 1, 1, 1, 1, 1, 1, 1, 1, 1, 1, 1, 1, 1, 1, 1, 1, 1, 1, 1, 1, 1, 1, 1, 1, 1, 1, 1, 1, 1, 1, 1, 1, 1, 1, 1, 1, 1, 1, 1, 1, 1, 1, 1, 1, 1, 1, 1, 1, 1, 1, 1, 1, 1, 1, 1, 1, 1, 1, 1, 1, 1, 1, 1, 1, 1, 1, 1, 1, 1, 1, 1, 1, 1, 1, 1, 1, 1, 1, 1, 1, 1, 1, 1, 1, 1, 1, 1, 1, 1, 1, 1, 1, 1, 1, 1, 1, 1, 1, 1, 1, 1, 1, 1, 1, 1, 1, 1, 1, 1, 1, 1, 1, 1, 1, 1, 1, 1, 1, 1, 1, 1, 1, 1, 1, 1, 1, 1, 1, 1, 1, 1, 1, 1, 1, 1, 1, 1, 1, 1, 1, 1, 1, 1, 1, 1, 1, 1, 1, 1, 1, 1, 1, 1, 1, 1, 1, 1, 1, 1, 1, 1, 1, 1, 1, 1, 1, 1, 1, 1, 1, 1, 1, 1, 1, 1, 1, 1, 1, 1, 1, 1, 1, 1, 1, 1, 1, 1, 1, 1, 1, 1, 1, 1, 1, 1, 1, 1, 1, 1, 1, 1, 1, 1, 1, 1, 1, 1, 1, 1, 1, 1, 1, 1, 1, 1, 1, 1, 1, 1, 1, 1, 1, 1, 1, 1, 1, 1, 1, 1, 1, 1, 1, 1, 1, 1, 1, 1, 1, 1, 1, 1, 1, 1, 1, 1, 1, 1, 1, 1, 1, 1, 1, 1, 1, 1, 1, 1, 1, 1, 1, 1, 1, 1, 1, 1, 1, 1, 1, 1, 1, 1, 1, 1, 1, 1, 1, 1, 1, 1, 1, 1, 1, 1, 1, 1, 1, 1, 1, 1, 1, 1, 1, 1, 1, 1, 1, 1, 1, 1, 1, 1, 1, 1, 1, 1, 1, 1, 1, 1, 1, 1, 1, 1, 1, 1, 1, 1, 1, 1, 1, 1, 1, 1, 1, 1, 1, 1, 1, 1, 1, 1, 1, 1, 1, 1, 1, 1, 1, 1, 1, 1, 1, 1, 1, 1, 1, 1, 1, 1, 1, 1, 1, 1, 1, 1, 1, 1, 1, 1, 1, 1, 1, 1, 1, 1, 1, 1, 1, 1, 1, 1, 1, 1, 1, 1, 1, 1, 1, 1, 1, 1, 1, 1, 1, 1, 1, 1, 1, 1, 1, 1, 1, 1, 1, 1, 1, 1, 1, 1, 1, 1, 1, 1, 1, 1, 1, 1, 1, 1, 1, 1, 1, 1, 1, 1, 1, 1, 1, 1, 1, 1, 1, 1, 1, 1, 1, 1, 1, 1, 1, 1, 1, 1, 1, 1, 1])
me_cube.polygons.foreach_set('material_index', [0, 0, 1, 0, 0, 1, 1, 0, 0, 0, 0, 1, 1, 1, 1, 1, 1, 1, 1, 2, 1, 1, 1, 0, 0, 0, 0, 1, 1, 1, 1, 0, 0, 0, 0, 1, 1, 1, 1, 1, 1, 1, 1, 3, 3, 3, 3, 3, 3, 3, 3, 3, 3, 3, 3, 3, 3, 3, 3, 3, 3, 3, 3, 3, 3, 3, 3, 3, 3, 3, 3, 3, 3, 3, 3, 3, 3, 3, 3, 3, 3, 3, 3, 3, 3, 3, 3, 3, 3, 3, 3, 3, 3, 3, 3, 3, 3, 3, 3, 3, 3, 3, 3, 3, 3, 3, 3, 3, 3, 3, 3, 3, 3, 3, 3, 3, 3, 3, 3, 3, 3, 3, 3, 3, 3, 3, 3, 3, 3, 3, 3, 3, 3, 3, 3, 3, 3, 3, 3, 3, 3, 3, 3, 3, 3, 3, 3, 3, 3, 3, 3, 3, 3, 3, 3, 3, 3, 3, 3, 3, 3, 3, 3, 3, 3, 3, 3, 3, 3, 3, 3, 3, 3, 3, 3, 3, 3, 3, 3, 3, 3, 3, 3, 3, 3, 3, 3, 3, 3, 3, 3, 3, 3, 3, 3, 3, 3, 3, 3, 3, 3, 3, 3, 3, 3, 3, 3, 3, 3, 3, 3, 3, 3, 3, 3, 3, 3, 3, 3, 3, 3, 3, 3, 3, 3, 3, 3, 3, 3, 3, 3, 3, 3, 3, 3, 3, 3, 3, 3, 3, 3, 3, 3, 3, 3, 3, 3, 3, 3, 3, 3, 3, 3, 3, 3, 3, 3, 3, 3, 3, 3, 3, 3, 3, 3, 3, 3, 3, 3, 3, 3, 3, 3, 3, 3, 3, 3, 3, 3, 3, 3, 3, 3, 3, 3, 3, 3, 3, 3, 3, 3, 3, 3, 3, 3, 3, 3, 3, 3, 4, 4, 4, 4, 4, 4, 4, 4, 4, 4, 4, 4, 4, 4, 4, 4, 4, 4, 4, 4, 4, 4, 4, 4, 4, 4, 4, 4, 4, 4, 4, 4, 4, 4, 3, 3, 3, 3, 3, 3, 3, 3, 3, 3, 3, 3, 3, 3, 3, 3, 3, 3, 3, 3, 3, 3, 3, 3, 3, 3, 3, 3, 3, 3, 3, 3, 3, 3, 3, 3, 3, 3, 3, 3, 3, 3, 3, 3, 3, 3, 3, 3, 3, 3, 3, 3, 3, 3, 3, 3, 3, 3, 3, 3, 3, 3, 3, 3, 3, 3, 3, 3, 3, 3, 3, 3, 3, 3, 3, 3, 3, 3, 3, 3, 3, 3, 3, 3, 3, 3, 3, 3, 3, 3, 3, 3, 3, 3, 3, 3, 3, 3, 3, 3, 3, 3, 3, 3, 3, 3, 3, 3, 3, 3, 3, 3, 3, 3, 3, 3, 3, 3, 3, 3, 3, 3, 3, 3, 3, 3, 3, 3, 3, 3, 3, 3, 3, 3, 3, 3, 3, 3, 3, 3, 3, 3, 3, 3, 3, 3, 3, 3, 3, 3, 3, 3, 3, 3, 3, 3, 3, 3, 3, 3, 3, 3, 3, 3, 3, 3, 3, 3, 3, 3, 3, 3, 3, 3, 3, 3, 3, 3, 3, 3, 3, 3, 3, 3, 3, 3, 3, 3, 3, 3, 3, 3, 3, 3, 3, 3, 3, 3, 3, 3, 3, 3, 3, 3, 3, 3, 3, 3, 3, 3, 3, 3, 3, 3, 3, 3, 3, 3, 3, 3, 3, 3, 3, 3, 3, 3, 3, 3, 3, 3, 3, 3, 3, 3, 3, 3, 3, 3, 3, 3, 3, 3, 3, 3, 3, 3, 3, 3, 3, 3, 3, 3, 3, 3, 3, 3, 3])
_uv = me_cube.uv_layers.new(name='UVMap')
_uv.uv.foreach_set('vector', [0.375, 0.0, 0.625, 0.0, 0.625, 0.25, 0.375, 0.25, 0.375, 0.25, 0.625, 0.25, 0.625, 0.5, 0.5, 0.5, 0.375, 0.5, 0.4731, 0.7193, 0.4731, 0.7193, 0.4019, 0.7193, 0.4019, 0.7193, 0.375, 0.75, 0.5, 0.75, 0.625, 0.75, 0.625, 1.0, 0.375, 1.0, 0.125, 0.5, 0.375, 0.5, 0.375, 0.75, 0.125, 0.75, 0.6803, 0.6947, 0.6803, 0.5553, 0.6803, 0.5553, 0.6803, 0.6947, 0.5249, 0.5249, 0.6001, 0.5249, 0.6001, 0.5249, 0.5249, 0.5249, 0.6001, 0.5249, 0.5249, 0.5249, 0.5, 0.5, 0.625, 0.5, 0.6001, 0.7251, 0.6001, 0.5249, 0.625, 0.5, 0.625, 0.75, 0.5249, 0.7251, 0.6001, 0.7251, 0.625, 0.75, 0.5, 0.75, 0.5249, 0.5249, 0.5249, 0.7251, 0.5, 0.75, 0.5, 0.5, 0.5885, 0.7135, 0.5365, 0.7135, 0.5365, 0.7135, 0.5885, 0.7135, 0.5249, 0.7251, 0.5249, 0.5249, 0.5249, 0.5249, 0.5249, 0.7251, 0.6001, 0.5249, 0.6001, 0.7251, 0.6001, 0.7251, 0.6001, 0.5249, 0.6001, 0.7251, 0.5249, 0.7251, 0.5249, 0.7251, 0.6001, 0.7251, 0.5885, 0.5365, 0.5365, 0.5365, 0.5249, 0.5249, 0.6001, 0.5249, 0.5885, 0.7135, 0.5885, 0.5365, 0.6001, 0.5249, 0.6001, 0.7251, 0.5365, 0.7135, 0.5885, 0.7135, 0.6001, 0.7251, 0.5249, 0.7251, 0.5365, 0.5365, 0.5365, 0.7135, 0.5249, 0.7251, 0.5249, 0.5249, 0.5365, 0.5365, 0.5885, 0.5365, 0.5885, 0.7135, 0.5365, 0.7135, 0.5365, 0.5365, 0.5885, 0.5365, 0.5885, 0.5365, 0.5365, 0.5365, 0.5365, 0.7135, 0.5365, 0.5365, 0.5365, 0.5365, 0.5365, 0.7135, 0.5885, 0.5365, 0.5885, 0.7135, 0.5885, 0.7135, 0.5885, 0.5365, 0.4731, 0.5307, 0.4019, 0.5307, 0.375, 0.5, 0.5, 0.5, 0.4019, 0.7193, 0.4731, 0.7193, 0.5, 0.75, 0.375, 0.75, 0.4019, 0.5307, 0.4019, 0.7193, 0.375, 0.75, 0.375, 0.5, 0.4731, 0.7193, 0.4731, 0.5307, 0.5, 0.5, 0.5, 0.75, 0.4019, 0.5307, 0.4019, 0.7193, 0.4731, 0.7193, 0.4731, 0.5307, 0.4019, 0.7193, 0.4019, 0.7193, 0.4019, 0.5307, 0.4019, 0.5307, 0.4019, 0.5307, 0.4019, 0.5307, 0.4731, 0.5307, 0.4731, 0.5307, 0.4731, 0.5307, 0.4731, 0.5307, 0.4731, 0.7193, 0.4731, 0.7193, 0.8197, 0.6947, 0.8197, 0.5553, 0.875, 0.5, 0.875, 0.75, 0.8197, 0.5553, 0.6803, 0.5553, 0.625, 0.5, 0.875, 0.5, 0.6803, 0.6947, 0.8197, 0.6947, 0.875, 0.75, 0.625, 0.75, 0.6803, 0.5553, 0.6803, 0.6947, 0.625, 0.75, 0.625, 0.5, 0.6803, 0.5553, 0.8197, 0.5553, 0.8197, 0.6947, 0.6803, 0.6947, 0.6803, 0.5553, 0.8197, 0.5553, 0.8197, 0.5553, 0.6803, 0.5553, 0.8197, 0.6947, 0.6803, 0.6947, 0.6803, 0.6947, 0.8197, 0.6947, 0.8197, 0.5553, 0.8197, 0.6947, 0.8197, 0.6947, 0.8197, 0.5553, 0.4019, 0.5307, 0.4019, 0.5307, 0.4019, 0.7193, 0.4019, 0.7193, 0.4731, 0.5307, 0.4731, 0.5307, 0.4019, 0.5307, 0.4019, 0.5307, 0.4731, 0.7193, 0.4731, 0.7193, 0.4731, 0.5307, 0.4731, 0.5307, 0.4731, 0.7193, 0.4019, 0.7193, 0.4019, 0.7193, 0.4731, 0.7193, 0.75, 0.625, 0.75, 0.6875, 0.7188, 0.6875, 0.7188, 0.625, 0.75, 0.5625, 0.75, 0.625, 0.7188, 0.625, 0.7188, 0.5625, 0.75, 0.5, 0.75, 0.5625, 0.7188, 0.5625, 0.7188, 0.5, 0.75, 0.9375, 0.7344, 1.0, 0.7187, 0.9375, 0.75, 0.875, 0.75, 0.9375, 0.7187, 0.9375, 0.7188, 0.875, 0.75, 0.8125, 0.75, 0.875, 0.7188, 0.875, 0.7188, 0.8125, 0.75, 0.75, 0.75, 0.8125, 0.7188, 0.8125, 0.7188, 0.75, 0.75, 0.6875, 0.75, 0.75, 0.7188, 0.75, 0.7188, 0.6875, 0.7188, 0.6875, 0.7188, 0.75, 0.6875, 0.75, 0.6875, 0.6875, 0.7188, 0.625, 0.7188, 0.6875, 0.6875, 0.6875, 0.6875, 0.625, 0.7188, 0.5625, 0.7188, 0.625, 0.6875, 0.625, 0.6875, 0.5625, 0.7188, 0.5, 0.7188, 0.5625, 0.6875, 0.5625, 0.6875, 0.5, 0.7187, 0.9375, 0.7031, 1.0, 0.6875, 0.9375, 0.7188, 0.875, 0.7187, 0.9375, 0.6875, 0.9375, 0.6875, 0.875, 0.7188, 0.8125, 0.7188, 0.875, 0.6875, 0.875, 0.6875, 0.8125, 0.7188, 0.75, 0.7188, 0.8125, 0.6875, 0.8125, 0.6875, 0.75, 0.6875, 0.9375, 0.6719, 1.0, 0.6562, 0.9375, 0.6875, 0.875, 0.6875, 0.9375, 0.6562, 0.9375, 0.6562, 0.875, 0.6875, 0.8125, 0.6875, 0.875, 0.6562, 0.875, 0.6562, 0.8125, 0.6875, 0.75, 0.6875, 0.8125, 0.6562, 0.8125, 0.6562, 0.75, 0.6875, 0.6875, 0.6875, 0.75, 0.6562, 0.75, 0.6562, 0.6875, 0.6875, 0.625, 0.6875, 0.6875, 0.6562, 0.6875, 0.6562, 0.625, 0.6875, 0.5625, 0.6875, 0.625, 0.6562, 0.625, 0.6562, 0.5625, 0.6875, 0.5, 0.6875, 0.5625, 0.6562, 0.5625, 0.6562, 0.5, 0.6562, 0.6875, 0.6562, 0.75, 0.625, 0.75, 0.625, 0.6875, 0.6562, 0.625, 0.6562, 0.6875, 0.625, 0.6875, 0.625, 0.625, 0.6562, 0.5625, 0.6562, 0.625, 0.625, 0.625, 0.625, 0.5625, 0.6562, 0.5, 0.6562, 0.5625, 0.625, 0.5625, 0.625, 0.5, 0.6562, 0.9375, 0.6406, 1.0, 0.625, 0.9375, 0.6562, 0.875, 0.6562, 0.9375, 0.625, 0.9375, 0.625, 0.875, 0.6562, 0.8125, 0.6562, 0.875, 0.625, 0.875, 0.625, 0.8125, 0.6562, 0.75, 0.6562, 0.8125, 0.625, 0.8125, 0.625, 0.75, 0.625, 0.875, 0.625, 0.9375, 0.5937, 0.9375, 0.5937, 0.875, 0.625, 0.8125, 0.625, 0.875, 0.5937, 0.875, 0.5937, 0.8125, 0.625, 0.75, 0.625, 0.8125, 0.5937, 0.8125, 0.5937, 0.75, 0.625, 0.6875, 0.625, 0.75, 0.5937, 0.75, 0.5937, 0.6875, 0.625, 0.625, 0.625, 0.6875, 0.5937, 0.6875, 0.5937, 0.625, 0.625, 0.5625, 0.625, 0.625, 0.5937, 0.625, 0.5937, 0.5625, 0.625, 0.5, 0.625, 0.5625, 0.5937, 0.5625, 0.5937, 0.5, 0.625, 0.9375, 0.6094, 1.0, 0.5937, 0.9375, 0.5937, 0.625, 0.5937, 0.6875, 0.5625, 0.6875, 0.5625, 0.625, 0.5937, 0.5625, 0.5937, 0.625, 0.5625, 0.625, 0.5625, 0.5625, 0.5937, 0.5, 0.5937, 0.5625, 0.5625, 0.5625, 0.5625, 0.5, 0.5937, 0.9375, 0.5781, 1.0, 0.5625, 0.9375, 0.5937, 0.875, 0.5937, 0.9375, 0.5625, 0.9375, 0.5625, 0.875, 0.5937, 0.8125, 0.5937, 0.875, 0.5625, 0.875, 0.5625, 0.8125, 0.5937, 0.75, 0.5937, 0.8125, 0.5625, 0.8125, 0.5625, 0.75, 0.5937, 0.6875, 0.5937, 0.75, 0.5625, 0.75, 0.5625, 0.6875, 0.5625, 0.875, 0.5625, 0.9375, 0.5312, 0.9375, 0.5312, 0.875, 0.5625, 0.8125, 0.5625, 0.875, 0.5312, 0.875, 0.5312, 0.8125, 0.5625, 0.75, 0.5625, 0.8125, 0.5312, 0.8125, 0.5312, 0.75, 0.5625, 0.6875, 0.5625, 0.75, 0.5312, 0.75, 0.5312, 0.6875, 0.5625, 0.625, 0.5625, 0.6875, 0.5312, 0.6875, 0.5312, 0.625, 0.5625, 0.5625, 0.5625, 0.625, 0.5312, 0.625, 0.5312, 0.5625, 0.5625, 0.5, 0.5625, 0.5625, 0.5312, 0.5625, 0.5312, 0.5, 0.5625, 0.9375, 0.5469, 1.0, 0.5312, 0.9375, 0.5312, 0.625, 0.5312, 0.6875, 0.5, 0.6875, 0.5, 0.625, 0.5312, 0.5625, 0.5312, 0.625, 0.5, 0.625, 0.5, 0.5625, 0.5312, 0.5, 0.5312, 0.5625, 0.5, 0.5625, 0.5, 0.5, 0.5312, 0.9375, 0.5156, 1.0, 0.5, 0.9375, 0.5312, 0.875, 0.5312, 0.9375, 0.5, 0.9375, 0.5, 0.875, 0.5312, 0.8125, 0.5312, 0.875, 0.5, 0.875, 0.5, 0.8125, 0.5312, 0.75, 0.5312, 0.8125, 0.5, 0.8125, 0.5, 0.75, 0.5312, 0.6875, 0.5312, 0.75, 0.5, 0.75, 0.5, 0.6875, 0.5, 0.8125, 0.5, 0.875, 0.4687, 0.875, 0.4687, 0.8125, 0.5, 0.75, 0.5, 0.8125, 0.4687, 0.8125, 0.4687, 0.75, 0.5, 0.6875, 0.5, 0.75, 0.4687, 0.75, 0.4687, 0.6875, 0.5, 0.625, 0.5, 0.6875, 0.4687, 0.6875, 0.4687, 0.625, 0.5, 0.5625, 0.5, 0.625, 0.4687, 0.625, 0.4687, 0.5625, 0.5, 0.5, 0.5, 0.5625, 0.4687, 0.5625, 0.4687, 0.5, 0.5, 0.9375, 0.4844, 1.0, 0.4687, 0.9375, 0.5, 0.875, 0.5, 0.9375, 0.4687, 0.9375, 0.4687, 0.875, 0.4687, 0.5625, 0.4687, 0.625, 0.4375, 0.625, 0.4375, 0.5625, 0.4687, 0.5, 0.4687, 0.5625, 0.4375, 0.5625, 0.4375, 0.5, 0.4687, 0.9375, 0.4531, 1.0, 0.4375, 0.9375, 0.4687, 0.875, 0.4687, 0.9375, 0.4375, 0.9375, 0.4375, 0.875, 0.4687, 0.8125, 0.4687, 0.875, 0.4375, 0.875, 0.4375, 0.8125, 0.4687, 0.75, 0.4687, 0.8125, 0.4375, 0.8125, 0.4375, 0.75, 0.4687, 0.6875, 0.4687, 0.75, 0.4375, 0.75, 0.4375, 0.6875, 0.4687, 0.625, 0.4687, 0.6875, 0.4375, 0.6875, 0.4375, 0.625, 0.4375, 0.75, 0.4375, 0.8125, 0.4062, 0.8125, 0.4062, 0.75, 0.4375, 0.6875, 0.4375, 0.75, 0.4062, 0.75, 0.4062, 0.6875, 0.4375, 0.625, 0.4375, 0.6875, 0.4062, 0.6875, 0.4062, 0.625, 0.4375, 0.5625, 0.4375, 0.625, 0.4062, 0.625, 0.4062, 0.5625, 0.4375, 0.5, 0.4375, 0.5625, 0.4062, 0.5625, 0.4062, 0.5, 0.4375, 0.9375, 0.4219, 1.0, 0.4062, 0.9375, 0.4375, 0.875, 0.4375, 0.9375, 0.4062, 0.9375, 0.4062, 0.875, 0.4375, 0.8125, 0.4375, 0.875, 0.4062, 0.875, 0.4062, 0.8125, 0.4062, 0.5, 0.4062, 0.5625, 0.375, 0.5625, 0.375, 0.5, 0.4062, 0.9375, 0.3906, 1.0, 0.375, 0.9375, 0.4062, 0.875, 0.4062, 0.9375, 0.375, 0.9375, 0.375, 0.875, 0.4062, 0.8125, 0.4062, 0.875, 0.375, 0.875, 0.375, 0.8125, 0.4062, 0.75, 0.4062, 0.8125, 0.375, 0.8125, 0.375, 0.75, 0.4062, 0.6875, 0.4062, 0.75, 0.375, 0.75, 0.375, 0.6875, 0.4062, 0.625, 0.4062, 0.6875, 0.375, 0.6875, 0.375, 0.625, 0.4062, 0.5625, 0.4062, 0.625, 0.375, 0.625, 0.375, 0.5625, 0.375, 0.75, 0.375, 0.8125, 0.3437, 0.8125, 0.3437, 0.75, 0.375, 0.6875, 0.375, 0.75, 0.3437, 0.75, 0.3437, 0.6875, 0.375, 0.625, 0.375, 0.6875, 0.3437, 0.6875, 0.3437, 0.625, 0.375, 0.5625, 0.375, 0.625, 0.3437, 0.625, 0.3437, 0.5625, 0.375, 0.5, 0.375, 0.5625, 0.3437, 0.5625, 0.3437, 0.5, 0.375, 0.9375, 0.3594, 1.0, 0.3437, 0.9375, 0.375, 0.875, 0.375, 0.9375, 0.3437, 0.9375, 0.3437, 0.875, 0.375, 0.8125, 0.375, 0.875, 0.3437, 0.875, 0.3437, 0.8125, 0.3437, 0.5, 0.3437, 0.5625, 0.3125, 0.5625, 0.3125, 0.5, 0.3437, 0.9375, 0.3281, 1.0, 0.3125, 0.9375, 0.3437, 0.875, 0.3437, 0.9375, 0.3125, 0.9375, 0.3125, 0.875, 0.3437, 0.8125, 0.3437, 0.875, 0.3125, 0.875, 0.3125, 0.8125, 0.3437, 0.75, 0.3437, 0.8125, 0.3125, 0.8125, 0.3125, 0.75, 0.3437, 0.6875, 0.3437, 0.75, 0.3125, 0.75, 0.3125, 0.6875, 0.3437, 0.625, 0.3437, 0.6875, 0.3125, 0.6875, 0.3125, 0.625, 0.3437, 0.5625, 0.3437, 0.625, 0.3125, 0.625, 0.3125, 0.5625, 0.3125, 0.6875, 0.3125, 0.75, 0.2812, 0.75, 0.2812, 0.6875, 0.3125, 0.625, 0.3125, 0.6875, 0.2812, 0.6875, 0.2812, 0.625, 0.3125, 0.5625, 0.3125, 0.625, 0.2812, 0.625, 0.2812, 0.5625, 0.3125, 0.5, 0.3125, 0.5625, 0.2812, 0.5625, 0.2812, 0.5, 0.3125, 0.9375, 0.2969, 1.0, 0.2812, 0.9375, 0.3125, 0.875, 0.3125, 0.9375, 0.2812, 0.9375, 0.2812, 0.875, 0.3125, 0.8125, 0.3125, 0.875, 0.2812, 0.875, 0.2812, 0.8125, 0.3125, 0.75, 0.3125, 0.8125, 0.2812, 0.8125, 0.2812, 0.75, 0.2812, 0.9375, 0.2656, 1.0, 0.25, 0.9375, 0.2812, 0.875, 0.2812, 0.9375, 0.25, 0.9375, 0.25, 0.875, 0.2812, 0.8125, 0.2812, 0.875, 0.25, 0.875, 0.25, 0.8125, 0.2812, 0.75, 0.2812, 0.8125, 0.25, 0.8125, 0.25, 0.75, 0.2812, 0.6875, 0.2812, 0.75, 0.25, 0.75, 0.25, 0.6875, 0.2812, 0.625, 0.2812, 0.6875, 0.25, 0.6875, 0.25, 0.625, 0.2812, 0.5625, 0.2812, 0.625, 0.25, 0.625, 0.25, 0.5625, 0.2812, 0.5, 0.2812, 0.5625, 0.25, 0.5625, 0.25, 0.5, 0.25, 0.6875, 0.25, 0.75, 0.2187, 0.75, 0.2187, 0.6875, 0.25, 0.625, 0.25, 0.6875, 0.2187, 0.6875, 0.2188, 0.625, 0.25, 0.5625, 0.25, 0.625, 0.2188, 0.625, 0.2187, 0.5625, 0.25, 0.5, 0.25, 0.5625, 0.2187, 0.5625, 0.2187, 0.5, 0.25, 0.9375, 0.2344, 1.0, 0.2188, 0.9375, 0.25, 0.875, 0.25, 0.9375, 0.2188, 0.9375, 0.2188, 0.875, 0.25, 0.8125, 0.25, 0.875, 0.2188, 0.875, 0.2188, 0.8125, 0.25, 0.75, 0.25, 0.8125, 0.2188, 0.8125, 0.2187, 0.75, 0.2188, 0.875, 0.2188, 0.9375, 0.1875, 0.9375, 0.1875, 0.875, 0.2188, 0.8125, 0.2188, 0.875, 0.1875, 0.875, 0.1875, 0.8125, 0.2187, 0.75, 0.2188, 0.8125, 0.1875, 0.8125, 0.1875, 0.75, 0.2187, 0.6875, 0.2187, 0.75, 0.1875, 0.75, 0.1875, 0.6875, 0.2188, 0.625, 0.2187, 0.6875, 0.1875, 0.6875, 0.1875, 0.625, 0.2187, 0.5625, 0.2188, 0.625, 0.1875, 0.625, 0.1875, 0.5625, 0.2187, 0.5, 0.2187, 0.5625, 0.1875, 0.5625, 0.1875, 0.5, 0.2188, 0.9375, 0.2031, 1.0, 0.1875, 0.9375, 0.1875, 0.625, 0.1875, 0.6875, 0.1562, 0.6875, 0.1563, 0.625, 0.1875, 0.5625, 0.1875, 0.625, 0.1563, 0.625, 0.1562, 0.5625, 0.1875, 0.5, 0.1875, 0.5625, 0.1562, 0.5625, 0.1562, 0.5, 0.1875, 0.9375, 0.1719, 1.0, 0.1563, 0.9375, 0.1875, 0.875, 0.1875, 0.9375, 0.1563, 0.9375, 0.1563, 0.875, 0.1875, 0.8125, 0.1875, 0.875, 0.1563, 0.875, 0.1563, 0.8125, 0.1875, 0.75, 0.1875, 0.8125, 0.1563, 0.8125, 0.1563, 0.75, 0.1875, 0.6875, 0.1875, 0.75, 0.1563, 0.75, 0.1562, 0.6875, 0.1563, 0.8125, 0.1563, 0.875, 0.125, 0.875, 0.125, 0.8125, 0.1563, 0.75, 0.1563, 0.8125, 0.125, 0.8125, 0.125, 0.75, 0.1562, 0.6875, 0.1563, 0.75, 0.125, 0.75, 0.125, 0.6875, 0.1563, 0.625, 0.1562, 0.6875, 0.125, 0.6875, 0.125, 0.625, 0.1562, 0.5625, 0.1563, 0.625, 0.125, 0.625, 0.125, 0.5625, 0.1562, 0.5, 0.1562, 0.5625, 0.125, 0.5625, 0.125, 0.5, 0.1563, 0.9375, 0.1406, 1.0, 0.125, 0.9375, 0.1563, 0.875, 0.1563, 0.9375, 0.125, 0.9375, 0.125, 0.875, 0.125, 0.5625, 0.125, 0.625, 0.09375, 0.625, 0.09375, 0.5625, 0.125, 0.5, 0.125, 0.5625, 0.09375, 0.5625, 0.09375, 0.5, 0.125, 0.9375, 0.1094, 1.0, 0.09375, 0.9375, 0.125, 0.875, 0.125, 0.9375, 0.09375, 0.9375, 0.09375, 0.875, 0.125, 0.8125, 0.125, 0.875, 0.09375, 0.875, 0.09375, 0.8125, 0.125, 0.75, 0.125, 0.8125, 0.09375, 0.8125, 0.09375, 0.75, 0.125, 0.6875, 0.125, 0.75, 0.09375, 0.75, 0.09375, 0.6875, 0.125, 0.625, 0.125, 0.6875, 0.09375, 0.6875, 0.09375, 0.625, 0.09375, 0.8125, 0.09375, 0.875, 0.0625, 0.875, 0.0625, 0.8125, 0.09375, 0.75, 0.09375, 0.8125, 0.0625, 0.8125, 0.0625, 0.75, 0.09375, 0.6875, 0.09375, 0.75, 0.0625, 0.75, 0.0625, 0.6875, 0.09375, 0.625, 0.09375, 0.6875, 0.0625, 0.6875, 0.0625, 0.625, 0.09375, 0.5625, 0.09375, 0.625, 0.0625, 0.625, 0.0625, 0.5625, 0.09375, 0.5, 0.09375, 0.5625, 0.0625, 0.5625, 0.0625, 0.5, 0.09375, 0.9375, 0.07813, 1.0, 0.0625, 0.9375, 0.09375, 0.875, 0.09375, 0.9375, 0.0625, 0.9375, 0.0625, 0.875, 0.0625, 0.5625, 0.0625, 0.625, 0.03125, 0.625, 0.03125, 0.5625, 0.0625, 0.5, 0.0625, 0.5625, 0.03125, 0.5625, 0.03125, 0.5, 0.0625, 0.9375, 0.04688, 1.0, 0.03125, 0.9375, 0.0625, 0.875, 0.0625, 0.9375, 0.03125, 0.9375, 0.03125, 0.875, 0.0625, 0.8125, 0.0625, 0.875, 0.03125, 0.875, 0.03125, 0.8125, 0.0625, 0.75, 0.0625, 0.8125, 0.03125, 0.8125, 0.03125, 0.75, 0.0625, 0.6875, 0.0625, 0.75, 0.03125, 0.75, 0.03125, 0.6875, 0.0625, 0.625, 0.0625, 0.6875, 0.03125, 0.6875, 0.03125, 0.625, 0.03125, 0.75, 0.03125, 0.8125, 5.96e-08, 0.8125, 0.0, 0.75, 0.03125, 0.6875, 0.03125, 0.75, 0.0, 0.75, 0.0, 0.6875, 0.03125, 0.625, 0.03125, 0.6875, 0.0, 0.6875, 5.96e-08, 0.625, 0.03125, 0.5625, 0.03125, 0.625, 5.96e-08, 0.625, 0.0, 0.5625, 0.03125, 0.5, 0.03125, 0.5625, 0.0, 0.5625, 0.0, 0.5, 0.03125, 0.9375, 0.01563, 1.0, 2.384e-07, 0.9375, 0.03125, 0.875, 0.03125, 0.9375, 2.384e-07, 0.9375, 8.941e-08, 0.875, 0.03125, 0.8125, 0.03125, 0.875, 8.941e-08, 0.875, 5.96e-08, 0.8125, 1.0, 0.5, 1.0, 0.5625, 0.9688, 0.5625, 0.9688, 0.5, 1.0, 0.9375, 0.9844, 1.0, 0.9688, 0.9375, 1.0, 0.875, 1.0, 0.9375, 0.9688, 0.9375, 0.9688, 0.875, 1.0, 0.8125, 1.0, 0.875, 0.9688, 0.875, 0.9688, 0.8125, 1.0, 0.75, 1.0, 0.8125, 0.9688, 0.8125, 0.9688, 0.75, 1.0, 0.6875, 1.0, 0.75, 0.9688, 0.75, 0.9688, 0.6875, 1.0, 0.625, 1.0, 0.6875, 0.9688, 0.6875, 0.9688, 0.625, 1.0, 0.5625, 1.0, 0.625, 0.9688, 0.625, 0.9688, 0.5625, 0.9688, 0.75, 0.9688, 0.8125, 0.9375, 0.8125, 0.9375, 0.75, 0.9688, 0.6875, 0.9688, 0.75, 0.9375, 0.75, 0.9375, 0.6875, 0.9688, 0.625, 0.9688, 0.6875, 0.9375, 0.6875, 0.9375, 0.625, 0.9688, 0.5625, 0.9688, 0.625, 0.9375, 0.625, 0.9375, 0.5625, 0.9688, 0.5, 0.9688, 0.5625, 0.9375, 0.5625, 0.9375, 0.5, 0.9688, 0.9375, 0.9531, 1.0, 0.9375, 0.9375, 0.9688, 0.875, 0.9688, 0.9375, 0.9375, 0.9375, 0.9375, 0.875, 0.9688, 0.8125, 0.9688, 0.875, 0.9375, 0.875, 0.9375, 0.8125, 0.9375, 0.5, 0.9375, 0.5625, 0.9062, 0.5625, 0.9062, 0.5, 0.9375, 0.9375, 0.9219, 1.0, 0.9063, 0.9375, 0.9375, 0.875, 0.9375, 0.9375, 0.9063, 0.9375, 0.9063, 0.875, 0.9375, 0.8125, 0.9375, 0.875, 0.9063, 0.875, 0.9062, 0.8125, 0.9375, 0.75, 0.9375, 0.8125, 0.9062, 0.8125, 0.9062, 0.75, 0.9375, 0.6875, 0.9375, 0.75, 0.9062, 0.75, 0.9062, 0.6875, 0.9375, 0.625, 0.9375, 0.6875, 0.9062, 0.6875, 0.9062, 0.625, 0.9375, 0.5625, 0.9375, 0.625, 0.9062, 0.625, 0.9062, 0.5625, 0.9062, 0.6875, 0.9062, 0.75, 0.875, 0.75, 0.875, 0.6875, 0.9062, 0.625, 0.9062, 0.6875, 0.875, 0.6875, 0.875, 0.625, 0.9062, 0.5625, 0.9062, 0.625, 0.875, 0.625, 0.875, 0.5625, 0.9062, 0.5, 0.9062, 0.5625, 0.875, 0.5625, 0.875, 0.5, 0.9063, 0.9375, 0.8906, 1.0, 0.875, 0.9375, 0.9063, 0.875, 0.9063, 0.9375, 0.875, 0.9375, 0.875, 0.875, 0.9062, 0.8125, 0.9063, 0.875, 0.875, 0.875, 0.875, 0.8125, 0.9062, 0.75, 0.9062, 0.8125, 0.875, 0.8125, 0.875, 0.75, 0.875, 0.875, 0.875, 0.9375, 0.8438, 0.9375, 0.8438, 0.875, 0.875, 0.8125, 0.875, 0.875, 0.8438, 0.875, 0.8438, 0.8125, 0.875, 0.75, 0.875, 0.8125, 0.8438, 0.8125, 0.8438, 0.75, 0.875, 0.6875, 0.875, 0.75, 0.8438, 0.75, 0.8438, 0.6875, 0.875, 0.625, 0.875, 0.6875, 0.8438, 0.6875, 0.8438, 0.625, 0.875, 0.5625, 0.875, 0.625, 0.8438, 0.625, 0.8438, 0.5625, 0.875, 0.5, 0.875, 0.5625, 0.8438, 0.5625, 0.8438, 0.5, 0.875, 0.9375, 0.8594, 1.0, 0.8438, 0.9375, 0.8438, 0.625, 0.8438, 0.6875, 0.8125, 0.6875, 0.8125, 0.625, 0.8438, 0.5625, 0.8438, 0.625, 0.8125, 0.625, 0.8125, 0.5625, 0.8438, 0.5, 0.8438, 0.5625, 0.8125, 0.5625, 0.8125, 0.5, 0.8438, 0.9375, 0.8281, 1.0, 0.8125, 0.9375, 0.8438, 0.875, 0.8438, 0.9375, 0.8125, 0.9375, 0.8125, 0.875, 0.8438, 0.8125, 0.8438, 0.875, 0.8125, 0.875, 0.8125, 0.8125, 0.8438, 0.75, 0.8438, 0.8125, 0.8125, 0.8125, 0.8125, 0.75, 0.8438, 0.6875, 0.8438, 0.75, 0.8125, 0.75, 0.8125, 0.6875, 0.8125, 0.875, 0.8125, 0.9375, 0.7812, 0.9375, 0.7812, 0.875, 0.8125, 0.8125, 0.8125, 0.875, 0.7812, 0.875, 0.7812, 0.8125, 0.8125, 0.75, 0.8125, 0.8125, 0.7812, 0.8125, 0.7812, 0.75, 0.8125, 0.6875, 0.8125, 0.75, 0.7812, 0.75, 0.7812, 0.6875, 0.8125, 0.625, 0.8125, 0.6875, 0.7812, 0.6875, 0.7812, 0.625, 0.8125, 0.5625, 0.8125, 0.625, 0.7812, 0.625, 0.7812, 0.5625, 0.8125, 0.5, 0.8125, 0.5625, 0.7812, 0.5625, 0.7812, 0.5, 0.8125, 0.9375, 0.7969, 1.0, 0.7812, 0.9375, 0.7812, 0.625, 0.7812, 0.6875, 0.75, 0.6875, 0.75, 0.625, 0.7812, 0.5625, 0.7812, 0.625, 0.75, 0.625, 0.75, 0.5625, 0.7812, 0.5, 0.7812, 0.5625, 0.75, 0.5625, 0.75, 0.5, 0.7812, 0.9375, 0.7656, 1.0, 0.75, 0.9375, 0.7812, 0.875, 0.7812, 0.9375, 0.75, 0.9375, 0.75, 0.875, 0.7812, 0.8125, 0.7812, 0.875, 0.75, 0.875, 0.75, 0.8125, 0.7812, 0.75, 0.7812, 0.8125, 0.75, 0.8125, 0.75, 0.75, 0.7812, 0.6875, 0.7812, 0.75, 0.75, 0.75, 0.75, 0.6875, 1.0, 0.5, 1.0, 1.0, 0.9688, 1.0, 0.9688, 0.5, 0.9688, 0.5, 0.9688, 1.0, 0.9375, 1.0, 0.9375, 0.5, 0.9375, 0.5, 0.9375, 1.0, 0.9062, 1.0, 0.9062, 0.5, 0.9062, 0.5, 0.9062, 1.0, 0.875, 1.0, 0.875, 0.5, 0.875, 0.5, 0.875, 1.0, 0.8438, 1.0, 0.8438, 0.5, 0.8438, 0.5, 0.8438, 1.0, 0.8125, 1.0, 0.8125, 0.5, 0.8125, 0.5, 0.8125, 1.0, 0.7812, 1.0, 0.7812, 0.5, 0.7812, 0.5, 0.7812, 1.0, 0.75, 1.0, 0.75, 0.5, 0.75, 0.5, 0.75, 1.0, 0.7188, 1.0, 0.7188, 0.5, 0.7188, 0.5, 0.7188, 1.0, 0.6875, 1.0, 0.6875, 0.5, 0.6875, 0.5, 0.6875, 1.0, 0.6562, 1.0, 0.6562, 0.5, 0.6562, 0.5, 0.6562, 1.0, 0.625, 1.0, 0.625, 0.5, 0.625, 0.5, 0.625, 1.0, 0.5938, 1.0, 0.5938, 0.5, 0.5938, 0.5, 0.5938, 1.0, 0.5625, 1.0, 0.5625, 0.5, 0.5625, 0.5, 0.5625, 1.0, 0.5312, 1.0, 0.5312, 0.5, 0.5312, 0.5, 0.5312, 1.0, 0.5, 1.0, 0.5, 0.5, 0.5, 0.5, 0.5, 1.0, 0.4688, 1.0, 0.4688, 0.5, 0.4688, 0.5, 0.4688, 1.0, 0.4375, 1.0, 0.4375, 0.5, 0.4375, 0.5, 0.4375, 1.0, 0.4062, 1.0, 0.4062, 0.5, 0.4062, 0.5, 0.4062, 1.0, 0.375, 1.0, 0.375, 0.5, 0.375, 0.5, 0.375, 1.0, 0.3438, 1.0, 0.3438, 0.5, 0.3438, 0.5, 0.3438, 1.0, 0.3125, 1.0, 0.3125, 0.5, 0.3125, 0.5, 0.3125, 1.0, 0.2812, 1.0, 0.2812, 0.5, 0.2812, 0.5, 0.2812, 1.0, 0.25, 1.0, 0.25, 0.5, 0.25, 0.5, 0.25, 1.0, 0.2188, 1.0, 0.2188, 0.5, 0.2188, 0.5, 0.2188, 1.0, 0.1875, 1.0, 0.1875, 0.5, 0.1875, 0.5, 0.1875, 1.0, 0.1562, 1.0, 0.1562, 0.5, 0.1562, 0.5, 0.1562, 1.0, 0.125, 1.0, 0.125, 0.5, 0.125, 0.5, 0.125, 1.0, 0.09375, 1.0, 0.09375, 0.5, 0.09375, 0.5, 0.09375, 1.0, 0.0625, 1.0, 0.0625, 0.5, 0.2968, 0.4854, 0.25, 0.49, 0.2032, 0.4854, 0.1582, 0.4717, 0.1167, 0.4496, 0.08029, 0.4197, 0.05045, 0.3833, 0.02827, 0.3418, 0.01461, 0.2968, 0.01, 0.25, 0.01461, 0.2032, 0.02827, 0.1582, 0.05045, 0.1167, 0.08029, 0.08029, 0.1167, 0.05045, 0.1582, 0.02827, 0.2032, 0.01461, 0.25, 0.01, 0.2968, 0.01461, 0.3418, 0.02827, 0.3833, 0.05045, 0.4197, 0.08029, 0.4496, 0.1167, 0.4717, 0.1582, 0.4854, 0.2032, 0.49, 0.25, 0.4854, 0.2968, 0.4717, 0.3418, 0.4496, 0.3833, 0.4197, 0.4197, 0.3833, 0.4496, 0.3418, 0.4717, 0.0625, 0.5, 0.0625, 1.0, 0.03125, 1.0, 0.03125, 0.5, 0.03125, 0.5, 0.03125, 1.0, 0.0, 1.0, 0.0, 0.5, 0.75, 0.49, 0.7968, 0.4854, 0.8418, 0.4717, 0.8833, 0.4496, 0.9197, 0.4197, 0.9496, 0.3833, 0.9717, 0.3418, 0.9854, 0.2968, 0.99, 0.25, 0.9854, 0.2032, 0.9717, 0.1582, 0.9496, 0.1167, 0.9197, 0.08029, 0.8833, 0.05045, 0.8418, 0.02827, 0.7968, 0.01461, 0.75, 0.01, 0.7032, 0.01461, 0.6582, 0.02827, 0.6167, 0.05045, 0.5803, 0.08029, 0.5504, 0.1167, 0.5283, 0.1582, 0.5146, 0.2032, 0.51, 0.25, 0.5146, 0.2968, 0.5283, 0.3418, 0.5504, 0.3833, 0.5803, 0.4197, 0.6167, 0.4496, 0.6582, 0.4717, 0.7032, 0.4854, 0.75, 0.625, 0.75, 0.6875, 0.7188, 0.6875, 0.7188, 0.625, 0.75, 0.5625, 0.75, 0.625, 0.7188, 0.625, 0.7188, 0.5625, 0.75, 0.5, 0.75, 0.5625, 0.7188, 0.5625, 0.7188, 0.5, 0.75, 0.9375, 0.7344, 1.0, 0.7187, 0.9375, 0.75, 0.875, 0.75, 0.9375, 0.7187, 0.9375, 0.7188, 0.875, 0.75, 0.8125, 0.75, 0.875, 0.7188, 0.875, 0.7188, 0.8125, 0.75, 0.75, 0.75, 0.8125, 0.7188, 0.8125, 0.7188, 0.75, 0.75, 0.6875, 0.75, 0.75, 0.7188, 0.75, 0.7188, 0.6875, 0.7188, 0.6875, 0.7188, 0.75, 0.6875, 0.75, 0.6875, 0.6875, 0.7188, 0.625, 0.7188, 0.6875, 0.6875, 0.6875, 0.6875, 0.625, 0.7188, 0.5625, 0.7188, 0.625, 0.6875, 0.625, 0.6875, 0.5625, 0.7188, 0.5, 0.7188, 0.5625, 0.6875, 0.5625, 0.6875, 0.5, 0.7187, 0.9375, 0.7031, 1.0, 0.6875, 0.9375, 0.7188, 0.875, 0.7187, 0.9375, 0.6875, 0.9375, 0.6875, 0.875, 0.7188, 0.8125, 0.7188, 0.875, 0.6875, 0.875, 0.6875, 0.8125, 0.7188, 0.75, 0.7188, 0.8125, 0.6875, 0.8125, 0.6875, 0.75, 0.6875, 0.9375, 0.6719, 1.0, 0.6562, 0.9375, 0.6875, 0.875, 0.6875, 0.9375, 0.6562, 0.9375, 0.6562, 0.875, 0.6875, 0.8125, 0.6875, 0.875, 0.6562, 0.875, 0.6562, 0.8125, 0.6875, 0.75, 0.6875, 0.8125, 0.6562, 0.8125, 0.6562, 0.75, 0.6875, 0.6875, 0.6875, 0.75, 0.6562, 0.75, 0.6562, 0.6875, 0.6875, 0.625, 0.6875, 0.6875, 0.6562, 0.6875, 0.6562, 0.625, 0.6875, 0.5625, 0.6875, 0.625, 0.6562, 0.625, 0.6562, 0.5625, 0.6875, 0.5, 0.6875, 0.5625, 0.6562, 0.5625, 0.6562, 0.5, 0.6562, 0.6875, 0.6562, 0.75, 0.625, 0.75, 0.625, 0.6875, 0.6562, 0.625, 0.6562, 0.6875, 0.625, 0.6875, 0.625, 0.625, 0.6562, 0.5625, 0.6562, 0.625, 0.625, 0.625, 0.625, 0.5625, 0.6562, 0.5, 0.6562, 0.5625, 0.625, 0.5625, 0.625, 0.5, 0.6562, 0.9375, 0.6406, 1.0, 0.625, 0.9375, 0.6562, 0.875, 0.6562, 0.9375, 0.625, 0.9375, 0.625, 0.875, 0.6562, 0.8125, 0.6562, 0.875, 0.625, 0.875, 0.625, 0.8125, 0.6562, 0.75, 0.6562, 0.8125, 0.625, 0.8125, 0.625, 0.75, 0.625, 0.875, 0.625, 0.9375, 0.5937, 0.9375, 0.5937, 0.875, 0.625, 0.8125, 0.625, 0.875, 0.5937, 0.875, 0.5937, 0.8125, 0.625, 0.75, 0.625, 0.8125, 0.5937, 0.8125, 0.5937, 0.75, 0.625, 0.6875, 0.625, 0.75, 0.5937, 0.75, 0.5937, 0.6875, 0.625, 0.625, 0.625, 0.6875, 0.5937, 0.6875, 0.5937, 0.625, 0.625, 0.5625, 0.625, 0.625, 0.5937, 0.625, 0.5937, 0.5625, 0.625, 0.5, 0.625, 0.5625, 0.5937, 0.5625, 0.5937, 0.5, 0.625, 0.9375, 0.6094, 1.0, 0.5937, 0.9375, 0.5937, 0.625, 0.5937, 0.6875, 0.5625, 0.6875, 0.5625, 0.625, 0.5937, 0.5625, 0.5937, 0.625, 0.5625, 0.625, 0.5625, 0.5625, 0.5937, 0.5, 0.5937, 0.5625, 0.5625, 0.5625, 0.5625, 0.5, 0.5937, 0.9375, 0.5781, 1.0, 0.5625, 0.9375, 0.5937, 0.875, 0.5937, 0.9375, 0.5625, 0.9375, 0.5625, 0.875, 0.5937, 0.8125, 0.5937, 0.875, 0.5625, 0.875, 0.5625, 0.8125, 0.5937, 0.75, 0.5937, 0.8125, 0.5625, 0.8125, 0.5625, 0.75, 0.5937, 0.6875, 0.5937, 0.75, 0.5625, 0.75, 0.5625, 0.6875, 0.5625, 0.875, 0.5625, 0.9375, 0.5312, 0.9375, 0.5312, 0.875, 0.5625, 0.8125, 0.5625, 0.875, 0.5312, 0.875, 0.5312, 0.8125, 0.5625, 0.75, 0.5625, 0.8125, 0.5312, 0.8125, 0.5312, 0.75, 0.5625, 0.6875, 0.5625, 0.75, 0.5312, 0.75, 0.5312, 0.6875, 0.5625, 0.625, 0.5625, 0.6875, 0.5312, 0.6875, 0.5312, 0.625, 0.5625, 0.5625, 0.5625, 0.625, 0.5312, 0.625, 0.5312, 0.5625, 0.5625, 0.5, 0.5625, 0.5625, 0.5312, 0.5625, 0.5312, 0.5, 0.5625, 0.9375, 0.5469, 1.0, 0.5312, 0.9375, 0.5312, 0.625, 0.5312, 0.6875, 0.5, 0.6875, 0.5, 0.625, 0.5312, 0.5625, 0.5312, 0.625, 0.5, 0.625, 0.5, 0.5625, 0.5312, 0.5, 0.5312, 0.5625, 0.5, 0.5625, 0.5, 0.5, 0.5312, 0.9375, 0.5156, 1.0, 0.5, 0.9375, 0.5312, 0.875, 0.5312, 0.9375, 0.5, 0.9375, 0.5, 0.875, 0.5312, 0.8125, 0.5312, 0.875, 0.5, 0.875, 0.5, 0.8125, 0.5312, 0.75, 0.5312, 0.8125, 0.5, 0.8125, 0.5, 0.75, 0.5312, 0.6875, 0.5312, 0.75, 0.5, 0.75, 0.5, 0.6875, 0.5, 0.8125, 0.5, 0.875, 0.4687, 0.875, 0.4687, 0.8125, 0.5, 0.75, 0.5, 0.8125, 0.4687, 0.8125, 0.4687, 0.75, 0.5, 0.6875, 0.5, 0.75, 0.4687, 0.75, 0.4687, 0.6875, 0.5, 0.625, 0.5, 0.6875, 0.4687, 0.6875, 0.4687, 0.625, 0.5, 0.5625, 0.5, 0.625, 0.4687, 0.625, 0.4687, 0.5625, 0.5, 0.5, 0.5, 0.5625, 0.4687, 0.5625, 0.4687, 0.5, 0.5, 0.9375, 0.4844, 1.0, 0.4687, 0.9375, 0.5, 0.875, 0.5, 0.9375, 0.4687, 0.9375, 0.4687, 0.875, 0.4687, 0.5625, 0.4687, 0.625, 0.4375, 0.625, 0.4375, 0.5625, 0.4687, 0.5, 0.4687, 0.5625, 0.4375, 0.5625, 0.4375, 0.5, 0.4687, 0.9375, 0.4531, 1.0, 0.4375, 0.9375, 0.4687, 0.875, 0.4687, 0.9375, 0.4375, 0.9375, 0.4375, 0.875, 0.4687, 0.8125, 0.4687, 0.875, 0.4375, 0.875, 0.4375, 0.8125, 0.4687, 0.75, 0.4687, 0.8125, 0.4375, 0.8125, 0.4375, 0.75, 0.4687, 0.6875, 0.4687, 0.75, 0.4375, 0.75, 0.4375, 0.6875, 0.4687, 0.625, 0.4687, 0.6875, 0.4375, 0.6875, 0.4375, 0.625, 0.4375, 0.75, 0.4375, 0.8125, 0.4062, 0.8125, 0.4062, 0.75, 0.4375, 0.6875, 0.4375, 0.75, 0.4062, 0.75, 0.4062, 0.6875, 0.4375, 0.625, 0.4375, 0.6875, 0.4062, 0.6875, 0.4062, 0.625, 0.4375, 0.5625, 0.4375, 0.625, 0.4062, 0.625, 0.4062, 0.5625, 0.4375, 0.5, 0.4375, 0.5625, 0.4062, 0.5625, 0.4062, 0.5, 0.4375, 0.9375, 0.4219, 1.0, 0.4062, 0.9375, 0.4375, 0.875, 0.4375, 0.9375, 0.4062, 0.9375, 0.4062, 0.875, 0.4375, 0.8125, 0.4375, 0.875, 0.4062, 0.875, 0.4062, 0.8125, 0.4062, 0.5, 0.4062, 0.5625, 0.375, 0.5625, 0.375, 0.5, 0.4062, 0.9375, 0.3906, 1.0, 0.375, 0.9375, 0.4062, 0.875, 0.4062, 0.9375, 0.375, 0.9375, 0.375, 0.875, 0.4062, 0.8125, 0.4062, 0.875, 0.375, 0.875, 0.375, 0.8125, 0.4062, 0.75, 0.4062, 0.8125, 0.375, 0.8125, 0.375, 0.75, 0.4062, 0.6875, 0.4062, 0.75, 0.375, 0.75, 0.375, 0.6875, 0.4062, 0.625, 0.4062, 0.6875, 0.375, 0.6875, 0.375, 0.625, 0.4062, 0.5625, 0.4062, 0.625, 0.375, 0.625, 0.375, 0.5625, 0.375, 0.75, 0.375, 0.8125, 0.3437, 0.8125, 0.3437, 0.75, 0.375, 0.6875, 0.375, 0.75, 0.3437, 0.75, 0.3437, 0.6875, 0.375, 0.625, 0.375, 0.6875, 0.3437, 0.6875, 0.3437, 0.625, 0.375, 0.5625, 0.375, 0.625, 0.3437, 0.625, 0.3437, 0.5625, 0.375, 0.5, 0.375, 0.5625, 0.3437, 0.5625, 0.3437, 0.5, 0.375, 0.9375, 0.3594, 1.0, 0.3437, 0.9375, 0.375, 0.875, 0.375, 0.9375, 0.3437, 0.9375, 0.3437, 0.875, 0.375, 0.8125, 0.375, 0.875, 0.3437, 0.875, 0.3437, 0.8125, 0.3437, 0.5, 0.3437, 0.5625, 0.3125, 0.5625, 0.3125, 0.5, 0.3437, 0.9375, 0.3281, 1.0, 0.3125, 0.9375, 0.3437, 0.875, 0.3437, 0.9375, 0.3125, 0.9375, 0.3125, 0.875, 0.3437, 0.8125, 0.3437, 0.875, 0.3125, 0.875, 0.3125, 0.8125, 0.3437, 0.75, 0.3437, 0.8125, 0.3125, 0.8125, 0.3125, 0.75, 0.3437, 0.6875, 0.3437, 0.75, 0.3125, 0.75, 0.3125, 0.6875, 0.3437, 0.625, 0.3437, 0.6875, 0.3125, 0.6875, 0.3125, 0.625, 0.3437, 0.5625, 0.3437, 0.625, 0.3125, 0.625, 0.3125, 0.5625, 0.3125, 0.6875, 0.3125, 0.75, 0.2812, 0.75, 0.2812, 0.6875, 0.3125, 0.625, 0.3125, 0.6875, 0.2812, 0.6875, 0.2812, 0.625, 0.3125, 0.5625, 0.3125, 0.625, 0.2812, 0.625, 0.2812, 0.5625, 0.3125, 0.5, 0.3125, 0.5625, 0.2812, 0.5625, 0.2812, 0.5, 0.3125, 0.9375, 0.2969, 1.0, 0.2812, 0.9375, 0.3125, 0.875, 0.3125, 0.9375, 0.2812, 0.9375, 0.2812, 0.875, 0.3125, 0.8125, 0.3125, 0.875, 0.2812, 0.875, 0.2812, 0.8125, 0.3125, 0.75, 0.3125, 0.8125, 0.2812, 0.8125, 0.2812, 0.75, 0.2812, 0.9375, 0.2656, 1.0, 0.25, 0.9375, 0.2812, 0.875, 0.2812, 0.9375, 0.25, 0.9375, 0.25, 0.875, 0.2812, 0.8125, 0.2812, 0.875, 0.25, 0.875, 0.25, 0.8125, 0.2812, 0.75, 0.2812, 0.8125, 0.25, 0.8125, 0.25, 0.75, 0.2812, 0.6875, 0.2812, 0.75, 0.25, 0.75, 0.25, 0.6875, 0.2812, 0.625, 0.2812, 0.6875, 0.25, 0.6875, 0.25, 0.625, 0.2812, 0.5625, 0.2812, 0.625, 0.25, 0.625, 0.25, 0.5625, 0.2812, 0.5, 0.2812, 0.5625, 0.25, 0.5625, 0.25, 0.5, 0.25, 0.6875, 0.25, 0.75, 0.2187, 0.75, 0.2187, 0.6875, 0.25, 0.625, 0.25, 0.6875, 0.2187, 0.6875, 0.2188, 0.625, 0.25, 0.5625, 0.25, 0.625, 0.2188, 0.625, 0.2187, 0.5625, 0.25, 0.5, 0.25, 0.5625, 0.2187, 0.5625, 0.2187, 0.5, 0.25, 0.9375, 0.2344, 1.0, 0.2188, 0.9375, 0.25, 0.875, 0.25, 0.9375, 0.2188, 0.9375, 0.2188, 0.875, 0.25, 0.8125, 0.25, 0.875, 0.2188, 0.875, 0.2188, 0.8125, 0.25, 0.75, 0.25, 0.8125, 0.2188, 0.8125, 0.2187, 0.75, 0.2188, 0.875, 0.2188, 0.9375, 0.1875, 0.9375, 0.1875, 0.875, 0.2188, 0.8125, 0.2188, 0.875, 0.1875, 0.875, 0.1875, 0.8125, 0.2187, 0.75, 0.2188, 0.8125, 0.1875, 0.8125, 0.1875, 0.75, 0.2187, 0.6875, 0.2187, 0.75, 0.1875, 0.75, 0.1875, 0.6875, 0.2188, 0.625, 0.2187, 0.6875, 0.1875, 0.6875, 0.1875, 0.625, 0.2187, 0.5625, 0.2188, 0.625, 0.1875, 0.625, 0.1875, 0.5625, 0.2187, 0.5, 0.2187, 0.5625, 0.1875, 0.5625, 0.1875, 0.5, 0.2188, 0.9375, 0.2031, 1.0, 0.1875, 0.9375, 0.1875, 0.625, 0.1875, 0.6875, 0.1562, 0.6875, 0.1563, 0.625, 0.1875, 0.5625, 0.1875, 0.625, 0.1563, 0.625, 0.1562, 0.5625, 0.1875, 0.5, 0.1875, 0.5625, 0.1562, 0.5625, 0.1562, 0.5, 0.1875, 0.9375, 0.1719, 1.0, 0.1563, 0.9375, 0.1875, 0.875, 0.1875, 0.9375, 0.1563, 0.9375, 0.1563, 0.875, 0.1875, 0.8125, 0.1875, 0.875, 0.1563, 0.875, 0.1563, 0.8125, 0.1875, 0.75, 0.1875, 0.8125, 0.1563, 0.8125, 0.1563, 0.75, 0.1875, 0.6875, 0.1875, 0.75, 0.1563, 0.75, 0.1562, 0.6875, 0.1563, 0.8125, 0.1563, 0.875, 0.125, 0.875, 0.125, 0.8125, 0.1563, 0.75, 0.1563, 0.8125, 0.125, 0.8125, 0.125, 0.75, 0.1562, 0.6875, 0.1563, 0.75, 0.125, 0.75, 0.125, 0.6875, 0.1563, 0.625, 0.1562, 0.6875, 0.125, 0.6875, 0.125, 0.625, 0.1562, 0.5625, 0.1563, 0.625, 0.125, 0.625, 0.125, 0.5625, 0.1562, 0.5, 0.1562, 0.5625, 0.125, 0.5625, 0.125, 0.5, 0.1563, 0.9375, 0.1406, 1.0, 0.125, 0.9375, 0.1563, 0.875, 0.1563, 0.9375, 0.125, 0.9375, 0.125, 0.875, 0.125, 0.5625, 0.125, 0.625, 0.09375, 0.625, 0.09375, 0.5625, 0.125, 0.5, 0.125, 0.5625, 0.09375, 0.5625, 0.09375, 0.5, 0.125, 0.9375, 0.1094, 1.0, 0.09375, 0.9375, 0.125, 0.875, 0.125, 0.9375, 0.09375, 0.9375, 0.09375, 0.875, 0.125, 0.8125, 0.125, 0.875, 0.09375, 0.875, 0.09375, 0.8125, 0.125, 0.75, 0.125, 0.8125, 0.09375, 0.8125, 0.09375, 0.75, 0.125, 0.6875, 0.125, 0.75, 0.09375, 0.75, 0.09375, 0.6875, 0.125, 0.625, 0.125, 0.6875, 0.09375, 0.6875, 0.09375, 0.625, 0.09375, 0.8125, 0.09375, 0.875, 0.0625, 0.875, 0.0625, 0.8125, 0.09375, 0.75, 0.09375, 0.8125, 0.0625, 0.8125, 0.0625, 0.75, 0.09375, 0.6875, 0.09375, 0.75, 0.0625, 0.75, 0.0625, 0.6875, 0.09375, 0.625, 0.09375, 0.6875, 0.0625, 0.6875, 0.0625, 0.625, 0.09375, 0.5625, 0.09375, 0.625, 0.0625, 0.625, 0.0625, 0.5625, 0.09375, 0.5, 0.09375, 0.5625, 0.0625, 0.5625, 0.0625, 0.5, 0.09375, 0.9375, 0.07813, 1.0, 0.0625, 0.9375, 0.09375, 0.875, 0.09375, 0.9375, 0.0625, 0.9375, 0.0625, 0.875, 0.0625, 0.5625, 0.0625, 0.625, 0.03125, 0.625, 0.03125, 0.5625, 0.0625, 0.5, 0.0625, 0.5625, 0.03125, 0.5625, 0.03125, 0.5, 0.0625, 0.9375, 0.04688, 1.0, 0.03125, 0.9375, 0.0625, 0.875, 0.0625, 0.9375, 0.03125, 0.9375, 0.03125, 0.875, 0.0625, 0.8125, 0.0625, 0.875, 0.03125, 0.875, 0.03125, 0.8125, 0.0625, 0.75, 0.0625, 0.8125, 0.03125, 0.8125, 0.03125, 0.75, 0.0625, 0.6875, 0.0625, 0.75, 0.03125, 0.75, 0.03125, 0.6875, 0.0625, 0.625, 0.0625, 0.6875, 0.03125, 0.6875, 0.03125, 0.625, 0.03125, 0.75, 0.03125, 0.8125, 5.96e-08, 0.8125, 0.0, 0.75, 0.03125, 0.6875, 0.03125, 0.75, 0.0, 0.75, 0.0, 0.6875, 0.03125, 0.625, 0.03125, 0.6875, 0.0, 0.6875, 5.96e-08, 0.625, 0.03125, 0.5625, 0.03125, 0.625, 5.96e-08, 0.625, 0.0, 0.5625, 0.03125, 0.5, 0.03125, 0.5625, 0.0, 0.5625, 0.0, 0.5, 0.03125, 0.9375, 0.01563, 1.0, 2.384e-07, 0.9375, 0.03125, 0.875, 0.03125, 0.9375, 2.384e-07, 0.9375, 8.941e-08, 0.875, 0.03125, 0.8125, 0.03125, 0.875, 8.941e-08, 0.875, 5.96e-08, 0.8125, 1.0, 0.5, 1.0, 0.5625, 0.9688, 0.5625, 0.9688, 0.5, 1.0, 0.9375, 0.9844, 1.0, 0.9688, 0.9375, 1.0, 0.875, 1.0, 0.9375, 0.9688, 0.9375, 0.9688, 0.875, 1.0, 0.8125, 1.0, 0.875, 0.9688, 0.875, 0.9688, 0.8125, 1.0, 0.75, 1.0, 0.8125, 0.9688, 0.8125, 0.9688, 0.75, 1.0, 0.6875, 1.0, 0.75, 0.9688, 0.75, 0.9688, 0.6875, 1.0, 0.625, 1.0, 0.6875, 0.9688, 0.6875, 0.9688, 0.625, 1.0, 0.5625, 1.0, 0.625, 0.9688, 0.625, 0.9688, 0.5625, 0.9688, 0.75, 0.9688, 0.8125, 0.9375, 0.8125, 0.9375, 0.75, 0.9688, 0.6875, 0.9688, 0.75, 0.9375, 0.75, 0.9375, 0.6875, 0.9688, 0.625, 0.9688, 0.6875, 0.9375, 0.6875, 0.9375, 0.625, 0.9688, 0.5625, 0.9688, 0.625, 0.9375, 0.625, 0.9375, 0.5625, 0.9688, 0.5, 0.9688, 0.5625, 0.9375, 0.5625, 0.9375, 0.5, 0.9688, 0.9375, 0.9531, 1.0, 0.9375, 0.9375, 0.9688, 0.875, 0.9688, 0.9375, 0.9375, 0.9375, 0.9375, 0.875, 0.9688, 0.8125, 0.9688, 0.875, 0.9375, 0.875, 0.9375, 0.8125, 0.9375, 0.5, 0.9375, 0.5625, 0.9062, 0.5625, 0.9062, 0.5, 0.9375, 0.9375, 0.9219, 1.0, 0.9063, 0.9375, 0.9375, 0.875, 0.9375, 0.9375, 0.9063, 0.9375, 0.9063, 0.875, 0.9375, 0.8125, 0.9375, 0.875, 0.9063, 0.875, 0.9062, 0.8125, 0.9375, 0.75, 0.9375, 0.8125, 0.9062, 0.8125, 0.9062, 0.75, 0.9375, 0.6875, 0.9375, 0.75, 0.9062, 0.75, 0.9062, 0.6875, 0.9375, 0.625, 0.9375, 0.6875, 0.9062, 0.6875, 0.9062, 0.625, 0.9375, 0.5625, 0.9375, 0.625, 0.9062, 0.625, 0.9062, 0.5625, 0.9062, 0.6875, 0.9062, 0.75, 0.875, 0.75, 0.875, 0.6875, 0.9062, 0.625, 0.9062, 0.6875, 0.875, 0.6875, 0.875, 0.625, 0.9062, 0.5625, 0.9062, 0.625, 0.875, 0.625, 0.875, 0.5625, 0.9062, 0.5, 0.9062, 0.5625, 0.875, 0.5625, 0.875, 0.5, 0.9063, 0.9375, 0.8906, 1.0, 0.875, 0.9375, 0.9063, 0.875, 0.9063, 0.9375, 0.875, 0.9375, 0.875, 0.875, 0.9062, 0.8125, 0.9063, 0.875, 0.875, 0.875, 0.875, 0.8125, 0.9062, 0.75, 0.9062, 0.8125, 0.875, 0.8125, 0.875, 0.75, 0.875, 0.875, 0.875, 0.9375, 0.8438, 0.9375, 0.8438, 0.875, 0.875, 0.8125, 0.875, 0.875, 0.8438, 0.875, 0.8438, 0.8125, 0.875, 0.75, 0.875, 0.8125, 0.8438, 0.8125, 0.8438, 0.75, 0.875, 0.6875, 0.875, 0.75, 0.8438, 0.75, 0.8438, 0.6875, 0.875, 0.625, 0.875, 0.6875, 0.8438, 0.6875, 0.8438, 0.625, 0.875, 0.5625, 0.875, 0.625, 0.8438, 0.625, 0.8438, 0.5625, 0.875, 0.5, 0.875, 0.5625, 0.8438, 0.5625, 0.8438, 0.5, 0.875, 0.9375, 0.8594, 1.0, 0.8438, 0.9375, 0.8438, 0.625, 0.8438, 0.6875, 0.8125, 0.6875, 0.8125, 0.625, 0.8438, 0.5625, 0.8438, 0.625, 0.8125, 0.625, 0.8125, 0.5625, 0.8438, 0.5, 0.8438, 0.5625, 0.8125, 0.5625, 0.8125, 0.5, 0.8438, 0.9375, 0.8281, 1.0, 0.8125, 0.9375, 0.8438, 0.875, 0.8438, 0.9375, 0.8125, 0.9375, 0.8125, 0.875, 0.8438, 0.8125, 0.8438, 0.875, 0.8125, 0.875, 0.8125, 0.8125, 0.8438, 0.75, 0.8438, 0.8125, 0.8125, 0.8125, 0.8125, 0.75, 0.8438, 0.6875, 0.8438, 0.75, 0.8125, 0.75, 0.8125, 0.6875, 0.8125, 0.875, 0.8125, 0.9375, 0.7812, 0.9375, 0.7812, 0.875, 0.8125, 0.8125, 0.8125, 0.875, 0.7812, 0.875, 0.7812, 0.8125, 0.8125, 0.75, 0.8125, 0.8125, 0.7812, 0.8125, 0.7812, 0.75, 0.8125, 0.6875, 0.8125, 0.75, 0.7812, 0.75, 0.7812, 0.6875, 0.8125, 0.625, 0.8125, 0.6875, 0.7812, 0.6875, 0.7812, 0.625, 0.8125, 0.5625, 0.8125, 0.625, 0.7812, 0.625, 0.7812, 0.5625, 0.8125, 0.5, 0.8125, 0.5625, 0.7812, 0.5625, 0.7812, 0.5, 0.8125, 0.9375, 0.7969, 1.0, 0.7812, 0.9375, 0.7812, 0.625, 0.7812, 0.6875, 0.75, 0.6875, 0.75, 0.625, 0.7812, 0.5625, 0.7812, 0.625, 0.75, 0.625, 0.75, 0.5625, 0.7812, 0.5, 0.7812, 0.5625, 0.75, 0.5625, 0.75, 0.5, 0.7812, 0.9375, 0.7656, 1.0, 0.75, 0.9375, 0.7812, 0.875, 0.7812, 0.9375, 0.75, 0.9375, 0.75, 0.875, 0.7812, 0.8125, 0.7812, 0.875, 0.75, 0.875, 0.75, 0.8125, 0.7812, 0.75, 0.7812, 0.8125, 0.75, 0.8125, 0.75, 0.75, 0.7812, 0.6875, 0.7812, 0.75, 0.75, 0.75, 0.75, 0.6875, 0.7188, 0.5, 0.6875, 0.5, 0.6562, 0.5, 0.625, 0.5, 0.5937, 0.5, 0.5625, 0.5, 0.5312, 0.5, 0.5, 0.5, 0.4687, 0.5, 0.4375, 0.5, 0.4062, 0.5, 0.375, 0.5, 0.3437, 0.5, 0.3125, 0.5, 0.2812, 0.5, 0.25, 0.5, 0.2187, 0.5, 0.1875, 0.5, 0.1562, 0.5, 0.125, 0.5, 0.09375, 0.5, 0.0625, 0.5, 0.03125, 0.5, 0.0, 0.5, 0.9688, 0.5, 0.9375, 0.5, 0.9062, 0.5, 0.875, 0.5, 0.8438, 0.5, 0.8125, 0.5, 0.7812, 0.5, 0.75, 0.5])
me_cube.materials.append(mat_grey_body)
me_cube.materials.append(mat_dark_gray)
me_cube.materials.append(mat_black_screen)
me_cube.materials.append(mat_red_buttons)
me_cube.materials.append(mat_iron_stick)
me_cube.use_remesh_fix_poles = True
me_cube.use_remesh_preserve_attributes = False
me_cube.use_mirror_vertex_groups = False
me_cube.update()

# ---- objects
ob_cube = bpy.data.objects.new('Cube', me_cube)

# ---- transforms, parenting, visibility, modifiers, constraints
ob_cube.location = (0.0, 0.0, 0.0)
ob_cube.lineart.crease_threshold = 0.0

# ---- collection membership
col_collection.objects.link(ob_cube)

# ---- scene / render settings (as saved in the file)
scene.frame_start = 1; scene.frame_end = 250; scene.frame_set(1)
scene.render.engine = 'BLENDER_EEVEE_NEXT'
scene.cycles.use_denoising = False
scene.cycles.samples = 128
scene.cycles.sampling_pattern = 'TABULATED_SOBOL'
scene.cycles.use_adaptive_sampling = False
scene.cycles.use_light_tree = False
scene.view_settings.view_transform = 'Filmic'
bpy.context.view_layer.update()

# ---- added for rendering (the .blend has no active camera and no usable light): camera, sun
cam_auto = bpy.data.cameras.new('AutoCamera')
cam_auto.lens = 50.0
cam_auto.sensor_width = 36.0
cam_auto.clip_end = 1000.0
ob_auto_camera = bpy.data.objects.new('AutoCamera', cam_auto)
scene.collection.objects.link(ob_auto_camera)
ob_auto_camera.location = (0.322606, -0.349665, 0.23311)
ob_auto_camera.rotation_euler = (1.09748, -7.21219e-08, 0.694738)
scene.camera = ob_auto_camera
light_auto_sun = bpy.data.lights.new('AutoSun', 'SUN')
light_auto_sun.energy = 3.0
light_auto_sun.angle = 0.0523599
ob_auto_sun = bpy.data.objects.new('AutoSun', light_auto_sun)
scene.collection.objects.link(ob_auto_sun)
ob_auto_sun.rotation_euler = (0.872665, 0.174533, 0.523599)
bpy.context.view_layer.update()

